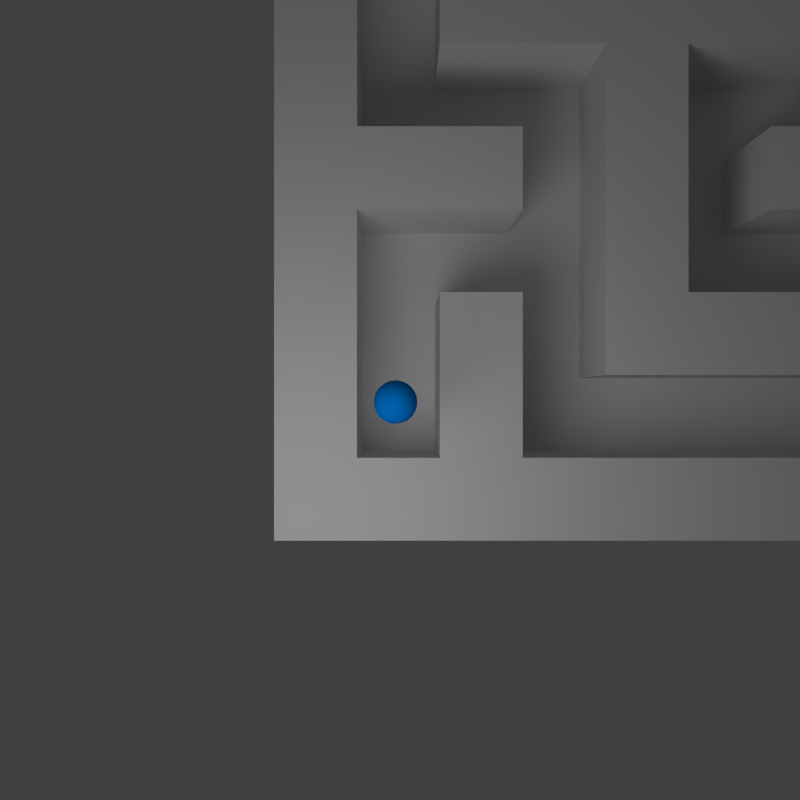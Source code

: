# Source: noobMaze.blend  (saved by Blender 2.61.0; exported with 4.5.12 LTS)
import bpy
from mathutils import Matrix  # noqa: F401  (used for matrix-valued properties, if any)

bpy.ops.wm.read_factory_settings(use_empty=True)
scene = bpy.context.scene
scene.name = 'Scene'

# ---- collections
col_collection_1 = bpy.data.collections.new('Collection 1'); scene.collection.children.link(col_collection_1)

# ---- materials (node trees are filled in below, after node groups)
mat_material_001 = bpy.data.materials.new('Material.001')
mat_material_001.alpha_threshold = 0.0
mat_material_001.use_transparent_shadow = False
mat_material_001.diffuse_color = (0.0, 0.2328, 0.8, 1.0)
mat_material_001.roughness = 0.5
mat_material_001.line_color = (0.0, 0.0, 0.0, 1.0)

# ---- material node trees

# ---- world
world_world = bpy.data.worlds.new('World'); scene.world = world_world
world_world.color = (0.05088, 0.05088, 0.05088)
world_world.use_sun_shadow = False
world_world.sun_shadow_jitter_overblur = 0.0
world_world.cycles.sampling_method = 'MANUAL'
world_world.cycles.sample_map_resolution = 256

# ---- cameras
cam_camera_001 = bpy.data.cameras.new('Camera.001')
cam_camera_001.clip_end = 100.0
cam_camera_001.lens = 35.0
cam_camera_001.sensor_width = 32.0
cam_camera_001.sensor_height = 18.0
cam_camera_001.ortho_scale = 13.64
cam_camera_001.dof.focus_distance = 0.0
cam_camera_001.dof.aperture_fstop = 128.0

# ---- lights
light_lamp_001 = bpy.data.lights.new('Lamp.001', 'POINT')
light_lamp_001.transmission_factor = 0.0
light_lamp_001.cutoff_distance = 30.0
light_lamp_001.energy = 100.0
light_lamp_001.shadow_buffer_clip_start = 1.001
light_lamp_001.shadow_soft_size = 1.0
light_lamp_001.shadow_maximum_resolution = 0.006
light_lamp_001.use_absolute_resolution = True
light_lamp_001.cycles.use_multiple_importance_sampling = False
light_lamp = bpy.data.lights.new('Lamp', 'POINT')
light_lamp.transmission_factor = 0.0
light_lamp.cutoff_distance = 30.0
light_lamp.energy = 100.0
light_lamp.shadow_buffer_clip_start = 1.001
light_lamp.shadow_soft_size = 1.0
light_lamp.shadow_maximum_resolution = 0.006
light_lamp.use_absolute_resolution = True
light_lamp.cycles.use_multiple_importance_sampling = False

# ---- meshes
me_plane = bpy.data.meshes.new('Plane')
me_plane.from_pydata([(1.0, 1.0, -0.1542), (1.0, -1.0, -0.1542), (-1.0, -1.0, -0.1542), (-1.0, 1.0, -0.1542), (0.8182, -1.0, -0.1542), (0.6364, -1.0, -0.1542), (0.4545, -1.0, -0.1542), (0.2727, -1.0, -0.1542), (0.09091, -1.0, -0.1542), (-0.09091, -1.0, -0.1542), (-0.2727, -1.0, -0.1542), (-0.4545, -1.0, -0.1542), (-0.6364, -1.0, -0.1542), (-0.8182, -1.0, -0.1542), (1.0, 0.8182, -0.1542), (1.0, 0.6364, -0.1542), (1.0, 0.4545, -0.1542), (1.0, 0.2727, -0.1542), (1.0, 0.09091, -0.1542), (1.0, -0.09091, -0.1542), (1.0, -0.2727, -0.1542), (1.0, -0.4545, -0.1542), (1.0, -0.6364, -0.1542), (1.0, -0.8182, -0.1542), (0.8182, 1.0, -0.1542), (0.6364, 1.0, -0.1542), (0.4545, 1.0, -0.1542), (0.2727, 1.0, -0.1542), (0.09091, 1.0, -0.1542), (-0.09091, 1.0, -0.1542), (-0.2727, 1.0, -0.1542), (-0.4545, 1.0, -0.1542), (-0.6364, 1.0, -0.1542), (-0.8182, 1.0, -0.1542), (-1.0, -0.8182, -0.1542), (-1.0, -0.6364, -0.1542), (-1.0, -0.4545, -0.1542), (-1.0, -0.2727, -0.1542), (-1.0, -0.09091, -0.1542), (-1.0, 0.09091, -0.1542), (-1.0, 0.2727, -0.1542), (-1.0, 0.4545, -0.1542), (-1.0, 0.6364, -0.1542), (-1.0, 0.8182, -0.1542), (0.8182, 0.8182, 0.0), (0.6364, 0.8182, 0.0), (0.4545, 0.8182, 0.0), (0.2727, 0.8182, 0.0), (0.09091, 0.8182, 0.0), (-0.09091, 0.8182, 0.0), (-0.2727, 0.8182, 0.0), (-0.4545, 0.8182, 0.0), (-0.6364, 0.8182, 0.0), (-0.8182, 0.8182, 0.0), (0.8182, 0.6364, 0.0), (0.6364, 0.6364, 0.0), (0.4545, 0.6364, 0.0), (0.2727, 0.6364, 0.0), (0.09091, 0.6364, 0.0), (-0.09091, 0.6364, 0.0), (-0.2727, 0.6364, 0.0), (-0.4545, 0.6364, 0.0), (-0.6364, 0.6364, 0.0), (-0.8182, 0.6364, 0.0), (0.8182, 0.4545, 0.0), (0.6364, 0.4545, 0.0), (0.4545, 0.4545, 0.0), (0.2727, 0.4545, 0.0), (0.09091, 0.4545, 0.0), (-0.09091, 0.4545, 0.0), (-0.2727, 0.4545, 0.0), (-0.4545, 0.4545, 0.0), (-0.6364, 0.4545, 0.0), (-0.8182, 0.4545, 0.0), (0.8182, 0.2727, 0.0), (0.6364, 0.2727, 0.0), (0.4545, 0.2727, 0.0), (0.2727, 0.2727, 0.0), (0.09091, 0.2727, 0.0), (-0.09091, 0.2727, 0.0), (-0.2727, 0.2727, 0.0), (-0.4545, 0.2727, 0.0), (-0.6364, 0.2727, 0.0), (-0.8182, 0.2727, 0.0), (0.8182, 0.09091, 0.0), (0.6364, 0.09091, 0.0), (0.4545, 0.09091, 0.0), (0.2727, 0.09091, 0.0), (0.09091, 0.09091, 0.0), (-0.09091, 0.09091, 0.0), (-0.2727, 0.09091, 0.0), (-0.4545, 0.09091, 0.0), (-0.6364, 0.09091, 0.0), (-0.8182, 0.09091, 0.0), (0.8182, -0.09091, 0.0), (0.6364, -0.09091, 0.0), (0.4545, -0.09091, 0.0), (0.2727, -0.09091, 0.0), (0.09091, -0.09091, 0.0), (-0.09091, -0.09091, 0.0), (-0.2727, -0.09091, 0.0), (-0.4545, -0.09091, 0.0), (-0.6364, -0.09091, 0.0), (-0.8182, -0.09091, 0.0), (0.8182, -0.2727, 0.0), (0.6364, -0.2727, 0.0), (0.4545, -0.2727, 0.0), (0.2727, -0.2727, 0.0), (0.09091, -0.2727, 0.0), (-0.09091, -0.2727, 0.0), (-0.2727, -0.2727, 0.0), (-0.4545, -0.2727, 0.0), (-0.6364, -0.2727, 0.0), (-0.8182, -0.2727, 0.0), (0.8182, -0.4545, 0.0), (0.6364, -0.4545, 0.0), (0.4545, -0.4545, 0.0), (0.2727, -0.4545, 0.0), (0.09091, -0.4545, 0.0), (-0.09091, -0.4545, 0.0), (-0.2727, -0.4545, 0.0), (-0.4545, -0.4545, 0.0), (-0.6364, -0.4545, 0.0), (-0.8182, -0.4545, 0.0), (0.8182, -0.6364, 0.0), (0.6364, -0.6364, 0.0), (0.4545, -0.6364, 0.0), (0.2727, -0.6364, 0.0), (0.09091, -0.6364, 0.0), (-0.09091, -0.6364, 0.0), (-0.2727, -0.6364, 0.0), (-0.4545, -0.6364, 0.0), (-0.6364, -0.6364, 0.0), (-0.8182, -0.6364, 0.0), (0.8182, -0.8182, 0.0), (0.6364, -0.8182, 0.0), (0.4545, -0.8182, 0.0), (0.2727, -0.8182, 0.0), (0.09091, -0.8182, 0.0), (-0.09091, -0.8182, 0.0), (-0.2727, -0.8182, 0.0), (-0.4545, -0.8182, 0.0), (-0.6364, -0.8182, 0.0), (-0.8182, -0.8182, 0.0), (0.9091, -1.0, -0.1542), (0.7273, -1.0, -0.1542), (0.5455, -1.0, -0.1542), (0.3636, -1.0, -0.1542), (0.1818, -1.0, -0.1542), (-1.49e-07, -1.0, -0.1542), (-0.1818, -1.0, -0.1542), (-0.3636, -1.0, -0.1542), (-0.5455, -1.0, -0.1542), (-0.7273, -1.0, -0.1542), (-0.9091, -1.0, -0.1542), (1.0, 0.9091, -0.1542), (1.0, 0.7273, -0.1542), (1.0, 0.5455, -0.1542), (1.0, 0.3636, -0.1542), (1.0, 0.1818, -0.1542), (1.0, -4.47e-08, -0.1542), (1.0, -0.1818, -0.1542), (1.0, -0.3636, -0.1542), (1.0, -0.5455, -0.1542), (1.0, -0.7273, -0.1542), (1.0, -0.9091, -0.1542), (0.9091, 1.0, -0.1542), (0.7273, 1.0, -0.1542), (0.5455, 1.0, -0.1542), (0.3636, 1.0, -0.1542), (0.1818, 1.0, -0.1542), (1.192e-07, 1.0, -0.1542), (-0.1818, 1.0, -0.1542), (-0.3636, 1.0, -0.1542), (-0.5455, 1.0, -0.1542), (-0.7273, 1.0, -0.1542), (-0.9091, 1.0, -0.1542), (-1.0, -0.9091, -0.1542), (-1.0, -0.7273, -0.1542), (-1.0, -0.5455, -0.1542), (-1.0, -0.3636, -0.1542), (-1.0, -0.1818, -0.1542), (-1.0, 3.129e-07, -0.1542), (-1.0, 0.1818, -0.1542), (-1.0, 0.3636, -0.1542), (-1.0, 0.5455, -0.1542), (-1.0, 0.7273, -0.1542), (-1.0, 0.9091, -0.1542), (-0.9091, 0.8182, 0.0), (-0.8182, 0.9091, 0.0), (-0.7273, 0.8182, 0.0), (-0.6364, 0.9091, 0.0), (-0.5455, 0.8182, 0.0), (-0.4545, 0.9091, 0.0), (-0.3636, 0.8182, 0.0), (-0.2727, 0.9091, 0.0), (-0.1818, 0.8182, 0.0), (-0.09091, 0.9091, 0.0), (7.451e-08, 0.8182, 0.0), (0.09091, 0.9091, 0.0), (0.1818, 0.8182, 0.0), (0.2727, 0.9091, 0.0), (0.3636, 0.8182, 0.0), (0.4545, 0.9091, 0.0), (0.5455, 0.8182, 0.0), (0.6364, 0.9091, 0.0), (0.7273, 0.8182, 0.0), (0.8182, 0.9091, 0.0), (0.9091, 0.8182, 0.0), (-0.9091, 0.6364, 0.0), (-0.8182, 0.7273, 0.0), (-0.7273, 0.6364, 0.0), (-0.6364, 0.7273, 0.0), (-0.5455, 0.6364, 0.0), (-0.4545, 0.7273, 0.0), (-0.3636, 0.6364, 0.0), (-0.2727, 0.7273, 0.0), (-0.1818, 0.6364, 0.0), (-0.09091, 0.7273, 0.0), (1.192e-07, 0.6364, 0.0), (0.09091, 0.7273, 0.0), (0.1818, 0.6364, 0.0), (0.2727, 0.7273, 0.0), (0.3636, 0.6364, 0.0), (0.4545, 0.7273, 0.0), (0.5455, 0.6364, 0.0), (0.6364, 0.7273, 0.0), (0.7273, 0.6364, 0.0), (0.8182, 0.7273, 0.0), (0.9091, 0.6364, 0.0), (-0.9091, 0.4545, 0.0), (-0.8182, 0.5455, 0.0), (-0.7273, 0.4545, 0.0), (-0.6364, 0.5455, 0.0), (-0.5455, 0.4545, 0.0), (-0.4545, 0.5455, 0.0), (-0.3636, 0.4545, 0.0), (-0.2727, 0.5455, 0.0), (-0.1818, 0.4545, 0.0), (-0.09091, 0.5455, 0.0), (7.451e-08, 0.4545, 0.0), (0.09091, 0.5455, 0.0), (0.1818, 0.4545, 0.0), (0.2727, 0.5455, 0.0), (0.3636, 0.4545, 0.0), (0.4545, 0.5455, 0.0), (0.5455, 0.4545, 0.0), (0.6364, 0.5455, 0.0), (0.7273, 0.4545, 0.0), (0.8182, 0.5455, 0.0), (0.9091, 0.4545, 0.0), (-0.9091, 0.2727, 0.0), (-0.8182, 0.3636, 0.0), (-0.7273, 0.2727, 0.0), (-0.6364, 0.3636, 0.0), (-0.5455, 0.2727, 0.0), (-0.4545, 0.3636, 0.0), (-0.3636, 0.2727, 0.0), (-0.2727, 0.3636, 0.0), (-0.1818, 0.2727, 0.0), (-0.09091, 0.3636, 0.0), (7.451e-08, 0.2727, 0.0), (0.09091, 0.3636, 0.0), (0.1818, 0.2727, 0.0), (0.2727, 0.3636, 0.0), (0.3636, 0.2727, 0.0), (0.4545, 0.3636, 0.0), (0.5455, 0.2727, 0.0), (0.6364, 0.3636, 0.0), (0.7273, 0.2727, 0.0), (0.8182, 0.3636, 0.0), (0.9091, 0.2727, 0.0), (-0.9091, 0.09091, 0.0), (-0.8182, 0.1818, 0.0), (-0.7273, 0.09091, 0.0), (-0.6364, 0.1818, 0.0), (-0.5455, 0.09091, 0.0), (-0.4545, 0.1818, 0.0), (-0.3636, 0.09091, 0.0), (-0.2727, 0.1818, 0.0), (-0.1818, 0.09091, 0.0), (-0.09091, 0.1818, 0.0), (-2.98e-08, 0.09091, 0.0), (0.09091, 0.1818, 0.0), (0.1818, 0.09091, 0.0), (0.2727, 0.1818, 0.0), (0.3636, 0.09091, 0.0), (0.4545, 0.1818, 0.0), (0.5455, 0.09091, 0.0), (0.6364, 0.1818, 0.0), (0.7273, 0.09091, 0.0), (0.8182, 0.1818, 0.0), (0.9091, 0.09091, 0.0), (-0.9091, -0.09091, 0.0), (-0.8182, 2.794e-07, 0.0), (-0.7273, -0.09091, 0.0), (-0.6364, 2.496e-07, 0.0), (-0.5455, -0.09091, 0.0), (-0.4545, 2.161e-07, 0.0), (-0.3636, -0.09091, 0.0), (-0.2727, 1.825e-07, 0.0), (-0.1818, -0.09091, 0.0), (-0.09091, 1.49e-07, 0.0), (-2.98e-08, -0.09091, 0.0), (0.09091, 1.155e-07, 0.0), (0.1818, -0.09091, 0.0), (0.2727, 8.568e-08, 0.0), (0.3636, -0.09091, 0.0), (0.4545, 5.215e-08, 0.0), (0.5455, -0.09091, 0.0), (0.6364, 1.863e-08, 0.0), (0.7273, -0.09091, 0.0), (0.8182, -1.49e-08, 0.0), (0.9091, -0.09091, 0.0), (-0.9091, -0.2727, 0.0), (-0.8182, -0.1818, 0.0), (-0.7273, -0.2727, 0.0), (-0.6364, -0.1818, 0.0), (-0.5455, -0.2727, 0.0), (-0.4545, -0.1818, 0.0), (-0.3636, -0.2727, 0.0), (-0.2727, -0.1818, 0.0), (-0.1818, -0.2727, 0.0), (-0.09091, -0.1818, 0.0), (-4.47e-08, -0.2727, 0.0), (0.09091, -0.1818, 0.0), (0.1818, -0.2727, 0.0), (0.2727, -0.1818, 0.0), (0.3636, -0.2727, 0.0), (0.4545, -0.1818, 0.0), (0.5455, -0.2727, 0.0), (0.6364, -0.1818, 0.0), (0.7273, -0.2727, 0.0), (0.8182, -0.1818, 0.0), (0.9091, -0.2727, 0.0), (-0.9091, -0.4545, 0.0), (-0.8182, -0.3636, 0.0), (-0.7273, -0.4545, 0.0), (-0.6364, -0.3636, 0.0), (-0.5455, -0.4545, 0.0), (-0.4545, -0.3636, 0.0), (-0.3636, -0.4545, 0.0), (-0.2727, -0.3636, 0.0), (-0.1818, -0.4545, 0.0), (-0.09091, -0.3636, 0.0), (-8.941e-08, -0.4545, 0.0), (0.09091, -0.3636, 0.0), (0.1818, -0.4545, 0.0), (0.2727, -0.3636, 0.0), (0.3636, -0.4545, 0.0), (0.4545, -0.3636, 0.0), (0.5455, -0.4545, 0.0), (0.6364, -0.3636, 0.0), (0.7273, -0.4545, 0.0), (0.8182, -0.3636, 0.0), (0.9091, -0.4545, 0.0), (-0.9091, -0.6364, 0.0), (-0.8182, -0.5455, 0.0), (-0.7273, -0.6364, 0.0), (-0.6364, -0.5455, 0.0), (-0.5455, -0.6364, 0.0), (-0.4545, -0.5455, 0.0), (-0.3636, -0.6364, 0.0), (-0.2727, -0.5455, 0.0), (-0.1818, -0.6364, 0.0), (-0.09091, -0.5455, 0.0), (-8.941e-08, -0.6364, 0.0), (0.09091, -0.5455, 0.0), (0.1818, -0.6364, 0.0), (0.2727, -0.5455, 0.0), (0.3636, -0.6364, 0.0), (0.4545, -0.5455, 0.0), (0.5455, -0.6364, 0.0), (0.6364, -0.5455, 0.0), (0.7273, -0.6364, 0.0), (0.8182, -0.5455, 0.0), (0.9091, -0.6364, 0.0), (-0.9091, -0.8182, 0.0), (-0.8182, -0.7273, 0.0), (-0.7273, -0.8182, 0.0), (-0.6364, -0.7273, 0.0), (-0.5455, -0.8182, 0.0), (-0.4545, -0.7273, 0.0), (-0.3636, -0.8182, 0.0), (-0.2727, -0.7273, 0.0), (-0.1818, -0.8182, 0.0), (-0.09091, -0.7273, 0.0), (-8.941e-08, -0.8182, 0.0), (0.09091, -0.7273, 0.0), (0.1818, -0.8182, 0.0), (0.2727, -0.7273, 0.0), (0.3636, -0.8182, 0.0), (0.4545, -0.7273, 0.0), (0.5455, -0.8182, 0.0), (0.6364, -0.7273, 0.0), (0.7273, -0.8182, 0.0), (0.8182, -0.7273, 0.0), (0.9091, -0.8182, 0.0), (-0.8182, -0.9091, 0.0), (-0.6364, -0.9091, 0.0), (-0.4545, -0.9091, 0.0), (-0.2727, -0.9091, 0.0), (-0.09091, -0.9091, 0.0), (0.09091, -0.9091, 0.0), (0.2727, -0.9091, 0.0), (0.4545, -0.9091, 0.0), (0.6364, -0.9091, 0.0), (0.8182, -0.9091, 0.0), (-0.9091, 0.9091, 0.0), (-0.7273, 0.9091, 0.0), (-0.5455, 0.9091, 0.0), (-0.3636, 0.9091, 0.0), (-0.1818, 0.9091, 0.0), (9.686e-08, 0.9091, 0.0), (0.1818, 0.9091, 0.0), (0.3636, 0.9091, 0.0), (0.5455, 0.9091, 0.0), (0.7273, 0.9091, 0.0), (0.9091, 0.9091, 0.0), (-0.9091, 0.7273, 0.0), (-0.7273, 0.7273, 0.0), (-0.5455, 0.7273, 0.0), (-0.3636, 0.7273, 0.0), (-0.1818, 0.7273, 0.0), (9.686e-08, 0.7273, 0.0), (0.1818, 0.7273, 0.0), (0.3636, 0.7273, 0.0), (0.5455, 0.7273, 0.0), (0.7273, 0.7273, 0.0), (0.9091, 0.7273, 0.0), (-0.9091, 0.5455, 0.0), (-0.7273, 0.5455, 0.0), (-0.5455, 0.5455, 0.0), (-0.3636, 0.5455, 0.0), (-0.1818, 0.5455, 0.0), (9.686e-08, 0.5455, 0.0), (0.1818, 0.5455, 0.0), (0.3636, 0.5455, 0.0), (0.5455, 0.5455, 0.0), (0.7273, 0.5455, 0.0), (0.9091, 0.5455, 0.0), (-0.9091, 0.3636, 0.0), (-0.7273, 0.3636, 0.0), (-0.5455, 0.3636, 0.0), (-0.3636, 0.3636, 0.0), (-0.1818, 0.3636, 0.0), (7.451e-08, 0.3636, 0.0), (0.1818, 0.3636, 0.0), (0.3636, 0.3636, 0.0), (0.5455, 0.3636, 0.0), (0.9091, 0.3636, 0.0), (-0.9091, 0.1818, 0.0), (-0.7273, 0.1818, 0.0), (-0.5455, 0.1818, 0.0), (-0.3636, 0.1818, 0.0), (-0.1818, 0.1818, 0.0), (2.235e-08, 0.1818, 0.0), (0.1818, 0.1818, 0.0), (0.3636, 0.1818, 0.0), (0.5455, 0.1818, 0.0), (0.7273, 0.1818, 0.0), (0.9091, 0.1818, 0.0), (-0.9091, 2.962e-07, 0.0), (-0.7273, 2.645e-07, 0.0), (-0.5455, 2.328e-07, 0.0), (-0.3636, 1.993e-07, 0.0), (-0.1818, 1.658e-07, 0.0), (-2.98e-08, 1.322e-07, 0.0), (0.1818, 1.006e-07, 0.0), (0.3636, 6.892e-08, 0.0), (0.5455, 3.539e-08, 0.0), (0.7273, 1.863e-09, 0.0), (0.9091, -2.98e-08, 0.0), (-0.9091, -0.1818, 0.0), (-0.7273, -0.1818, 0.0), (-0.5455, -0.1818, 0.0), (-0.3636, -0.1818, 0.0), (-0.1818, -0.1818, 0.0), (-3.725e-08, -0.1818, 0.0), (0.1818, -0.1818, 0.0), (0.5455, -0.1818, 0.0), (0.7273, -0.1818, 0.0), (0.9091, -0.1818, 0.0), (-0.9091, -0.3636, 0.0), (-0.7273, -0.3636, 0.0), (-0.5455, -0.3636, 0.0), (-0.3636, -0.3636, 0.0), (-0.1818, -0.3636, 0.0), (-6.706e-08, -0.3636, 0.0), (0.1818, -0.3636, 0.0), (0.3636, -0.3636, 0.0), (0.5455, -0.3636, 0.0), (0.7273, -0.3636, 0.0), (0.9091, -0.3636, 0.0), (-0.9091, -0.5455, 0.0), (-0.7273, -0.5455, 0.0), (-0.5455, -0.5455, 0.0), (-0.3636, -0.5455, 0.0), (-0.1818, -0.5455, 0.0), (-8.941e-08, -0.5455, 0.0), (0.1818, -0.5455, 0.0), (0.3636, -0.5455, 0.0), (0.5455, -0.5455, 0.0), (0.7273, -0.5455, 0.0), (0.9091, -0.5455, 0.0), (-0.9091, -0.7273, 0.0), (-0.7273, -0.7273, 0.0), (-0.5455, -0.7273, 0.0), (-0.3636, -0.7273, 0.0), (-0.1818, -0.7273, 0.0), (-8.941e-08, -0.7273, 0.0), (0.1818, -0.7273, 0.0), (0.3636, -0.7273, 0.0), (0.5455, -0.7273, 0.0), (0.7273, -0.7273, 0.0), (0.9091, -0.7273, 0.0), (-0.9091, -0.9091, 0.0), (-0.7273, -0.9091, 0.0), (-0.5455, -0.9091, 0.0), (-0.3636, -0.9091, 0.0), (-0.1818, -0.9091, 0.0), (-1.192e-07, -0.9091, 0.0), (0.1818, -0.9091, 0.0), (0.3636, -0.9091, 0.0), (0.5455, -0.9091, 0.0), (0.7273, -0.9091, 0.0), (0.9091, -0.9091, 0.0), (0.9091, -0.8182, 0.1406), (0.9091, -0.9091, 0.1406), (0.8182, -0.9091, 0.1406), (0.7273, -0.9091, 0.1406), (0.6364, -0.9091, 0.1406), (0.5455, -0.9091, 0.1406), (0.4545, -0.9091, 0.1406), (0.3636, -0.9091, 0.1406), (0.2727, -0.9091, 0.1406), (0.1818, -0.9091, 0.1406), (0.09091, -0.9091, 0.1406), (-1.192e-07, -0.9091, 0.1406), (-0.09091, -0.9091, 0.1406), (-0.1818, -0.8182, 0.1406), (-0.1818, -0.9091, 0.1406), (-0.2727, -0.9091, 0.1406), (-0.3636, -0.9091, 0.1406), (-0.4545, -0.9091, 0.1406), (-0.5455, -0.9091, 0.1406), (-0.6364, -0.9091, 0.1406), (-0.7273, -0.9091, 0.1406), (-0.7273, -0.8182, 0.1406), (-0.8182, -0.9091, 0.1406), (-0.9091, -0.9091, 0.1406), (-0.9091, -0.8182, 0.1406), (0.9091, -0.7273, 0.1406), (0.9091, -0.6364, 0.1406), (0.7273, -0.8182, 0.1406), (0.7273, -0.7273, 0.1406), (0.7273, -0.6364, 0.1406), (0.6364, -0.7273, 0.1406), (0.5455, -0.7273, 0.1406), (0.4545, -0.7273, 0.1406), (0.3636, -0.7273, 0.1406), (0.2727, -0.7273, 0.1406), (0.1818, -0.7273, 0.1406), (0.09091, -0.7273, 0.1406), (-8.941e-08, -0.8182, 0.1406), (-8.941e-08, -0.7273, 0.1406), (-8.941e-08, -0.6364, 0.1406), (-0.1818, -0.7273, 0.1406), (-0.1818, -0.6364, 0.1406), (-0.2727, -0.7273, 0.1406), (-0.3636, -0.7273, 0.1406), (-0.4545, -0.7273, 0.1406), (-0.5455, -0.7273, 0.1406), (-0.5455, -0.6364, 0.1406), (-0.7273, -0.7273, 0.1406), (-0.8182, -0.7273, 0.1406), (-0.9091, -0.7273, 0.1406), (-0.9091, -0.6364, 0.1406), (0.9091, -0.5455, 0.1406), (0.9091, -0.4545, 0.1406), (0.7273, -0.4545, 0.1406), (0.7273, -0.5455, 0.1406), (0.6364, -0.5455, 0.1406), (0.5455, -0.5455, 0.1406), (0.4545, -0.5455, 0.1406), (0.3636, -0.5455, 0.1406), (0.2727, -0.5455, 0.1406), (0.1818, -0.6364, 0.1406), (0.1818, -0.5455, 0.1406), (0.1818, -0.4545, 0.1406), (-8.941e-08, -0.5455, 0.1406), (0.09091, -0.5455, 0.1406), (-0.09091, -0.5455, 0.1406), (-0.1818, -0.5455, 0.1406), (-0.1818, -0.4545, 0.1406), (-0.2727, -0.5455, 0.1406), (-0.3636, -0.5455, 0.1406), (-0.4545, -0.5455, 0.1406), (-0.5455, -0.5455, 0.1406), (-0.5455, -0.4545, 0.1406), (-0.7273, -0.6364, 0.1406), (-0.7273, -0.5455, 0.1406), (-0.8182, -0.5455, 0.1406), (-0.9091, -0.5455, 0.1406), (-0.9091, -0.4545, 0.1406), (0.9091, -0.3636, 0.1406), (0.9091, -0.2727, 0.1406), (0.7273, -0.3636, 0.1406), (0.7273, -0.2727, 0.1406), (0.5455, -0.3636, 0.1406), (0.5455, -0.2727, 0.1406), (0.4545, -0.3636, 0.1406), (0.3636, -0.3636, 0.1406), (0.3636, -0.4545, 0.1406), (0.3636, -0.2727, 0.1406), (0.1818, -0.3636, 0.1406), (0.2727, -0.3636, 0.1406), (0.1818, -0.2727, 0.1406), (-6.706e-08, -0.3636, 0.1406), (-8.941e-08, -0.4545, 0.1406), (-4.47e-08, -0.2727, 0.1406), (-0.1818, -0.3636, 0.1406), (-0.1818, -0.2727, 0.1406), (-0.3636, -0.3636, 0.1406), (-0.3636, -0.4545, 0.1406), (-0.3636, -0.2727, 0.1406), (-0.5455, -0.3636, 0.1406), (-0.4545, -0.3636, 0.1406), (-0.6364, -0.3636, 0.1406), (-0.7273, -0.3636, 0.1406), (-0.8182, -0.3636, 0.1406), (-0.9091, -0.3636, 0.1406), (-0.9091, -0.2727, 0.1406), (0.9091, -0.1818, 0.1406), (0.9091, -0.09091, 0.1406), (0.7273, -0.1818, 0.1406), (0.7273, -0.09091, 0.1406), (0.5455, -0.1818, 0.1406), (0.6364, -0.1818, 0.1406), (0.1818, -0.1818, 0.1406), (0.1818, -0.09091, 0.1406), (0.09091, -0.1818, 0.1406), (-3.725e-08, -0.1818, 0.1406), (-2.98e-08, -0.09091, 0.1406), (-0.1818, -0.1818, 0.1406), (-0.1818, -0.09091, 0.1406), (-0.3636, -0.1818, 0.1406), (-0.3636, -0.09091, 0.1406), (-0.5455, -0.1818, 0.1406), (-0.5455, -0.2727, 0.1406), (-0.5455, -0.09091, 0.1406), (-0.7273, -0.1818, 0.1406), (-0.6364, -0.1818, 0.1406), (-0.8182, -0.1818, 0.1406), (-0.9091, -0.1818, 0.1406), (-0.9091, -0.09091, 0.1406), (0.9091, -2.98e-08, 0.1406), (0.9091, 0.09091, 0.1406), (0.7273, 0.09091, 0.1406), (0.7273, 1.863e-09, 0.1406), (0.6364, 1.863e-08, 0.1406), (0.5455, 3.539e-08, 0.1406), (0.4545, 5.215e-08, 0.1406), (0.3636, 6.892e-08, 0.1406), (0.3636, -0.09091, 0.1406), (0.1818, 1.006e-07, 0.1406), (0.2727, 8.568e-08, 0.1406), (-2.98e-08, 1.322e-07, 0.1406), (-2.98e-08, 0.09091, 0.1406), (-0.1818, 1.658e-07, 0.1406), (-0.09091, 1.49e-07, 0.1406), (-0.2727, 1.825e-07, 0.1406), (-0.3636, 1.993e-07, 0.1406), (-0.4545, 2.161e-07, 0.1406), (-0.5455, 2.328e-07, 0.1406), (-0.6364, 2.496e-07, 0.1406), (-0.7273, -0.09091, 0.1406), (-0.7273, 2.645e-07, 0.1406), (-0.9091, 2.962e-07, 0.1406), (-0.9091, 0.09091, 0.1406), (0.9091, 0.1818, 0.1406), (0.9091, 0.2727, 0.1406), (0.7273, 0.1818, 0.1406), (0.7273, 0.2727, 0.1406), (0.6364, 0.1818, 0.1406), (0.5455, 0.1818, 0.1406), (0.4545, 0.1818, 0.1406), (0.3636, 0.1818, 0.1406), (0.2727, 0.1818, 0.1406), (0.1818, 0.09091, 0.1406), (0.1818, 0.1818, 0.1406), (0.09091, 0.1818, 0.1406), (2.235e-08, 0.1818, 0.1406), (-0.09091, 0.1818, 0.1406), (-0.1818, 0.09091, 0.1406), (-0.1818, 0.1818, 0.1406), (-0.1818, 0.2727, 0.1406), (-0.3636, 0.2727, 0.1406), (-0.3636, 0.1818, 0.1406), (-0.4545, 0.1818, 0.1406), (-0.5455, 0.1818, 0.1406), (-0.6364, 0.1818, 0.1406), (-0.7273, 0.09091, 0.1406), (-0.7273, 0.1818, 0.1406), (-0.7273, 0.2727, 0.1406), (-0.9091, 0.1818, 0.1406), (-0.9091, 0.2727, 0.1406), (0.9091, 0.3636, 0.1406), (0.9091, 0.4545, 0.1406), (0.6364, 0.3636, 0.1406), (0.5455, 0.3636, 0.1406), (0.4545, 0.3636, 0.1406), (0.3636, 0.3636, 0.1406), (0.3636, 0.4545, 0.1406), (0.2727, 0.3636, 0.1406), (0.1818, 0.3636, 0.1406), (0.09091, 0.3636, 0.1406), (7.451e-08, 0.2727, 0.1406), (7.451e-08, 0.3636, 0.1406), (-0.1818, 0.3636, 0.1406), (-0.1818, 0.4545, 0.1406), (-0.2727, 0.3636, 0.1406), (-0.3636, 0.3636, 0.1406), (-0.4545, 0.3636, 0.1406), (-0.5455, 0.2727, 0.1406), (-0.5455, 0.3636, 0.1406), (-0.5455, 0.4545, 0.1406), (-0.7273, 0.3636, 0.1406), (-0.7273, 0.4545, 0.1406), (-0.9091, 0.3636, 0.1406), (-0.9091, 0.4545, 0.1406), (0.9091, 0.5455, 0.1406), (0.9091, 0.6364, 0.1406), (0.7273, 0.4545, 0.1406), (0.7273, 0.5455, 0.1406), (0.6364, 0.5455, 0.1406), (0.5455, 0.4545, 0.1406), (0.5455, 0.5455, 0.1406), (0.3636, 0.6364, 0.1406), (0.3636, 0.5455, 0.1406), (0.2727, 0.5455, 0.1406), (0.1818, 0.4545, 0.1406), (0.1818, 0.5455, 0.1406), (7.451e-08, 0.4545, 0.1406), (9.686e-08, 0.5455, 0.1406), (0.09091, 0.5455, 0.1406), (-0.09091, 0.5455, 0.1406), (-0.1818, 0.5455, 0.1406), (-0.2727, 0.5455, 0.1406), (-0.3636, 0.5455, 0.1406), (-0.4545, 0.5455, 0.1406), (-0.5455, 0.5455, 0.1406), (-0.7273, 0.5455, 0.1406), (-0.7273, 0.6364, 0.1406), (-0.9091, 0.5455, 0.1406), (-0.9091, 0.6364, 0.1406), (0.9091, 0.7273, 0.1406), (0.8182, 0.7273, 0.1406), (0.7273, 0.6364, 0.1406), (0.7273, 0.7273, 0.1406), (0.7273, 0.8182, 0.1406), (0.5455, 0.8182, 0.1406), (0.5455, 0.7273, 0.1406), (0.4545, 0.7273, 0.1406), (0.3636, 0.7273, 0.1406), (0.3636, 0.8182, 0.1406), (0.1818, 0.8182, 0.1406), (0.1818, 0.7273, 0.1406), (0.09091, 0.7273, 0.1406), (1.192e-07, 0.6364, 0.1406), (9.686e-08, 0.7273, 0.1406), (7.451e-08, 0.8182, 0.1406), (-0.1818, 0.7273, 0.1406), (-0.1818, 0.8182, 0.1406), (-0.2727, 0.7273, 0.1406), (-0.3636, 0.6364, 0.1406), (-0.3636, 0.7273, 0.1406), (-0.3636, 0.8182, 0.1406), (-0.5455, 0.8182, 0.1406), (-0.5455, 0.7273, 0.1406), (-0.6364, 0.7273, 0.1406), (-0.7273, 0.7273, 0.1406), (-0.7273, 0.8182, 0.1406), (-0.9091, 0.7273, 0.1406), (-0.9091, 0.8182, 0.1406), (0.9091, 0.8182, 0.1406), (0.9091, 0.9091, 0.1406), (0.8182, 0.9091, 0.1406), (0.7273, 0.9091, 0.1406), (0.6364, 0.9091, 0.1406), (0.5455, 0.9091, 0.1406), (0.4545, 0.9091, 0.1406), (0.3636, 0.9091, 0.1406), (0.2727, 0.9091, 0.1406), (0.1818, 0.9091, 0.1406), (9.686e-08, 0.9091, 0.1406), (0.09091, 0.9091, 0.1406), (-0.09091, 0.9091, 0.1406), (-0.1818, 0.9091, 0.1406), (-0.3636, 0.9091, 0.1406), (-0.2727, 0.9091, 0.1406), (-0.4545, 0.9091, 0.1406), (-0.5455, 0.9091, 0.1406), (-0.6364, 0.9091, 0.1406), (-0.7273, 0.9091, 0.1406), (-0.8182, 0.9091, 0.1406), (-0.9091, 0.9091, 0.1406), (-0.09091, -0.8182, 0.1406), (-0.8182, -0.8182, 0.1406), (0.8182, -0.7273, 0.1406), (0.8182, -0.8182, 0.1406), (0.8182, -0.6364, 0.1406), (0.6364, -0.8182, 0.1406), (0.5455, -0.8182, 0.1406), (0.4545, -0.8182, 0.1406), (0.3636, -0.8182, 0.1406), (0.2727, -0.8182, 0.1406), (0.1818, -0.8182, 0.1406), (0.09091, -0.8182, 0.1406), (0.09091, -0.6364, 0.1406), (-0.09091, -0.7273, 0.1406), (-0.09091, -0.6364, 0.1406), (-0.2727, -0.8182, 0.1406), (-0.3636, -0.8182, 0.1406), (-0.4545, -0.8182, 0.1406), (-0.5455, -0.8182, 0.1406), (-0.6364, -0.8182, 0.1406), (-0.6364, -0.7273, 0.1406), (-0.6364, -0.6364, 0.1406), (0.8182, -0.5455, 0.1406), (0.8182, -0.4545, 0.1406), (0.6364, -0.6364, 0.1406), (0.5455, -0.6364, 0.1406), (0.4545, -0.6364, 0.1406), (0.3636, -0.6364, 0.1406), (0.2727, -0.6364, 0.1406), (0.09091, -0.4545, 0.1406), (-0.2727, -0.6364, 0.1406), (-0.2727, -0.4545, 0.1406), (-0.3636, -0.6364, 0.1406), (-0.4545, -0.6364, 0.1406), (-0.6364, -0.5455, 0.1406), (-0.6364, -0.4545, 0.1406), (-0.8182, -0.6364, 0.1406), (0.8182, -0.3636, 0.1406), (0.8182, -0.2727, 0.1406), (0.6364, -0.3636, 0.1406), (0.6364, -0.4545, 0.1406), (0.6364, -0.2727, 0.1406), (0.5455, -0.4545, 0.1406), (0.4545, -0.4545, 0.1406), (0.4545, -0.2727, 0.1406), (0.2727, -0.4545, 0.1406), (0.09091, -0.3636, 0.1406), (0.09091, -0.2727, 0.1406), (-0.09091, -0.4545, 0.1406), (-0.09091, -0.3636, 0.1406), (-0.09091, -0.2727, 0.1406), (-0.2727, -0.3636, 0.1406), (-0.2727, -0.2727, 0.1406), (-0.4545, -0.4545, 0.1406), (-0.4545, -0.2727, 0.1406), (-0.7273, -0.4545, 0.1406), (-0.8182, -0.4545, 0.1406), (0.8182, -0.1818, 0.1406), (0.8182, -0.09091, 0.1406), (0.4545, -0.1818, 0.1406), (0.4545, -0.09091, 0.1406), (0.2727, -0.2727, 0.1406), (0.2727, -0.1818, 0.1406), (0.2727, -0.09091, 0.1406), (0.09091, -0.09091, 0.1406), (-0.09091, -0.1818, 0.1406), (-0.09091, -0.09091, 0.1406), (-0.2727, -0.1818, 0.1406), (-0.2727, -0.09091, 0.1406), (-0.4545, -0.1818, 0.1406), (-0.4545, -0.09091, 0.1406), (-0.6364, -0.2727, 0.1406), (-0.6364, -0.09091, 0.1406), (-0.7273, -0.2727, 0.1406), (-0.8182, -0.2727, 0.1406), (0.8182, -1.49e-08, 0.1406), (0.8182, 0.09091, 0.1406), (0.6364, -0.09091, 0.1406), (0.5455, -0.09091, 0.1406), (0.2727, 0.09091, 0.1406), (0.09091, 1.155e-07, 0.1406), (0.09091, 0.09091, 0.1406), (-0.8182, -0.09091, 0.1406), (-0.8182, 2.794e-07, 0.1406), (-0.8182, 0.09091, 0.1406), (0.8182, 0.1818, 0.1406), (0.8182, 0.2727, 0.1406), (0.6364, 0.09091, 0.1406), (0.4545, 0.09091, 0.1406), (0.5455, 0.09091, 0.1406), (0.3636, 0.09091, 0.1406), (0.09091, 0.2727, 0.1406), (-0.09091, 0.09091, 0.1406), (-0.09091, 0.2727, 0.1406), (-0.2727, 0.09091, 0.1406), (-0.2727, 0.1818, 0.1406), (-0.2727, 0.2727, 0.1406), (-0.4545, 0.09091, 0.1406), (-0.3636, 0.09091, 0.1406), (-0.6364, 0.09091, 0.1406), (-0.5455, 0.09091, 0.1406), (-0.6364, 0.2727, 0.1406), (-0.8182, 0.1818, 0.1406), (-0.8182, 0.2727, 0.1406), (0.8182, 0.3636, 0.1406), (0.8182, 0.4545, 0.1406), (0.6364, 0.2727, 0.1406), (0.6364, 0.4545, 0.1406), (0.4545, 0.2727, 0.1406), (0.5455, 0.2727, 0.1406), (0.2727, 0.2727, 0.1406), (0.3636, 0.2727, 0.1406), (0.2727, 0.4545, 0.1406), (0.1818, 0.2727, 0.1406), (-0.4545, 0.2727, 0.1406), (-0.4545, 0.4545, 0.1406), (-0.6364, 0.3636, 0.1406), (-0.6364, 0.4545, 0.1406), (-0.8182, 0.3636, 0.1406), (-0.8182, 0.4545, 0.1406), (0.8182, 0.6364, 0.1406), (0.8182, 0.5455, 0.1406), (0.4545, 0.4545, 0.1406), (0.4545, 0.6364, 0.1406), (0.4545, 0.5455, 0.1406), (0.09091, 0.4545, 0.1406), (-0.09091, 0.4545, 0.1406), (-0.2727, 0.4545, 0.1406), (-0.3636, 0.4545, 0.1406), (-0.6364, 0.5455, 0.1406), (-0.6364, 0.6364, 0.1406), (-0.8182, 0.5455, 0.1406), (-0.8182, 0.6364, 0.1406), (0.8182, 0.8182, 0.1406), (0.6364, 0.8182, 0.1406), (0.6364, 0.7273, 0.1406), (0.6364, 0.6364, 0.1406), (0.5455, 0.6364, 0.1406), (0.4545, 0.8182, 0.1406), (0.2727, 0.8182, 0.1406), (0.2727, 0.7273, 0.1406), (0.2727, 0.6364, 0.1406), (0.1818, 0.6364, 0.1406), (0.09091, 0.6364, 0.1406), (0.09091, 0.8182, 0.1406), (-0.09091, 0.8182, 0.1406), (-0.09091, 0.7273, 0.1406), (-0.09091, 0.6364, 0.1406), (-0.1818, 0.6364, 0.1406), (-0.2727, 0.6364, 0.1406), (-0.2727, 0.8182, 0.1406), (-0.4545, 0.8182, 0.1406), (-0.4545, 0.7273, 0.1406), (-0.4545, 0.6364, 0.1406), (-0.5455, 0.6364, 0.1406), (-0.6364, 0.8182, 0.1406), (-0.8182, 0.8182, 0.1406), (-0.8182, 0.7273, 0.1406), (-1.0, 0.9091, 0.1406), (-1.0, 1.0, 0.1406), (-1.0, 0.8182, 0.1406), (-1.0, 0.6364, 0.1406), (-1.0, 0.7273, 0.1406), (-1.0, 0.4545, 0.1406), (-1.0, 0.5455, 0.1406), (-1.0, 0.2727, 0.1406), (-1.0, 0.3636, 0.1406), (-1.0, 0.09091, 0.1406), (-1.0, 0.1818, 0.1406), (-1.0, 3.129e-07, 0.1406), (-1.0, -0.09091, 0.1406), (-1.0, -0.1818, 0.1406), (-1.0, -0.2727, 0.1406), (-1.0, -0.3636, 0.1406), (-1.0, -0.4545, 0.1406), (-1.0, -0.5455, 0.1406), (-1.0, -0.6364, 0.1406), (-1.0, -0.7273, 0.1406), (-1.0, -0.8182, 0.1406), (-1.0, -0.9091, 0.1406), (-1.0, -1.0, 0.1406), (-0.9091, 1.0, 0.1406), (-0.8182, 1.0, 0.1406), (-0.7273, 1.0, 0.1406), (-0.6364, 1.0, 0.1406), (-0.5455, 1.0, 0.1406), (-0.4545, 1.0, 0.1406), (-0.3636, 1.0, 0.1406), (-0.2727, 1.0, 0.1406), (-0.1818, 1.0, 0.1406), (-0.09091, 1.0, 0.1406), (1.192e-07, 1.0, 0.1406), (0.09091, 1.0, 0.1406), (0.1818, 1.0, 0.1406), (0.2727, 1.0, 0.1406), (0.3636, 1.0, 0.1406), (0.4545, 1.0, 0.1406), (0.5455, 1.0, 0.1406), (0.6364, 1.0, 0.1406), (0.7273, 1.0, 0.1406), (0.8182, 1.0, 0.1406), (0.9091, 1.0, 0.1406), (1.0, 1.0, 0.1406), (1.0, -0.9091, 0.1406), (1.0, -1.0, 0.1406), (1.0, -0.8182, 0.1406), (1.0, -0.7273, 0.1406), (1.0, -0.6364, 0.1406), (1.0, -0.5455, 0.1406), (1.0, -0.4545, 0.1406), (1.0, -0.3636, 0.1406), (1.0, -0.2727, 0.1406), (1.0, -0.1818, 0.1406), (1.0, -0.09091, 0.1406), (1.0, -4.47e-08, 0.1406), (1.0, 0.09091, 0.1406), (1.0, 0.1818, 0.1406), (1.0, 0.2727, 0.1406), (1.0, 0.3636, 0.1406), (1.0, 0.4545, 0.1406), (1.0, 0.5455, 0.1406), (1.0, 0.6364, 0.1406), (1.0, 0.7273, 0.1406), (1.0, 0.8182, 0.1406), (1.0, 0.9091, 0.1406), (-0.9091, -1.0, 0.1406), (-0.8182, -1.0, 0.1406), (-0.7273, -1.0, 0.1406), (-0.6364, -1.0, 0.1406), (-0.5455, -1.0, 0.1406), (-0.4545, -1.0, 0.1406), (-0.3636, -1.0, 0.1406), (-0.2727, -1.0, 0.1406), (-0.09091, -1.0, 0.1406), (-0.1818, -1.0, 0.1406), (0.09091, -1.0, 0.1406), (-1.49e-07, -1.0, 0.1406), (0.2727, -1.0, 0.1406), (0.1818, -1.0, 0.1406), (0.4545, -1.0, 0.1406), (0.3636, -1.0, 0.1406), (0.6364, -1.0, 0.1406), (0.5455, -1.0, 0.1406), (0.7273, -1.0, 0.1406), (0.8182, -1.0, 0.1406), (0.9091, -1.0, 0.1406), (0.3636, -0.1818, 0.1406), (0.7273, 0.3636, 0.1406), (5.351e-08, 8.941e-08, -0.1529)], [], [(189, 408, 188, 53), (409, 189, 53, 190), (191, 409, 190, 52), (193, 410, 192, 51), (411, 193, 51, 194), (195, 411, 194, 50), (197, 412, 196, 49), (413, 197, 49, 198), (199, 413, 198, 48), (201, 414, 200, 47), (415, 201, 47, 202), (203, 415, 202, 46), (205, 416, 204, 45), (417, 205, 45, 206), (207, 417, 206, 44), (418, 207, 44, 208), (53, 188, 419, 210), (210, 419, 209, 63), (52, 190, 420, 212), (212, 420, 211, 62), (51, 192, 421, 214), (421, 212, 62, 213), (214, 421, 213, 61), (50, 194, 422, 216), (216, 422, 215, 60), (49, 196, 423, 218), (423, 216, 60, 217), (218, 423, 217, 59), (48, 198, 424, 220), (220, 424, 219, 58), (47, 200, 425, 222), (425, 220, 58, 221), (222, 425, 221, 57), (46, 202, 426, 224), (224, 426, 223, 56), (45, 204, 427, 226), (427, 224, 56, 225), (226, 427, 225, 55), (44, 206, 428, 228), (228, 428, 227, 54), (429, 228, 54, 229), (63, 209, 430, 231), (231, 430, 230, 73), (62, 211, 431, 233), (233, 431, 232, 72), (235, 432, 234, 71), (433, 235, 71, 236), (237, 433, 236, 70), (434, 237, 70, 238), (239, 434, 238, 69), (241, 435, 240, 68), (243, 436, 242, 67), (56, 223, 437, 245), (437, 243, 67, 244), (245, 437, 244, 66), (247, 438, 246, 65), (439, 247, 65, 248), (229, 54, 249, 440), (440, 249, 64, 250), (73, 230, 441, 252), (252, 441, 251, 83), (72, 232, 442, 254), (254, 442, 253, 82), (71, 234, 443, 256), (256, 443, 255, 81), (444, 256, 81, 257), (258, 444, 257, 80), (69, 238, 445, 260), (260, 445, 259, 79), (240, 69, 260, 446), (68, 240, 446, 262), (446, 260, 79, 261), (242, 68, 262, 447), (67, 242, 447, 264), (66, 244, 448, 266), (246, 66, 266, 449), (65, 246, 449, 268), (250, 64, 270, 450), (450, 270, 74, 271), (83, 251, 451, 273), (273, 451, 272, 93), (82, 253, 452, 275), (275, 452, 274, 92), (453, 275, 92, 276), (277, 453, 276, 91), (80, 257, 454, 279), (454, 277, 91, 278), (279, 454, 278, 90), (79, 259, 455, 281), (281, 455, 280, 89), (456, 281, 89, 282), (283, 456, 282, 88), (263, 78, 283, 457), (77, 263, 457, 285), (457, 283, 88, 284), (265, 77, 285, 458), (76, 265, 458, 287), (267, 76, 287, 459), (75, 267, 459, 289), (269, 75, 289, 460), (460, 289, 85, 290), (271, 74, 291, 461), (461, 291, 84, 292), (93, 272, 462, 294), (294, 462, 293, 103), (296, 463, 295, 102), (464, 296, 102, 297), (298, 464, 297, 101), (300, 465, 299, 100), (466, 300, 100, 301), (302, 466, 301, 99), (88, 282, 467, 304), (304, 467, 303, 98), (306, 468, 305, 97), (286, 87, 306, 469), (86, 286, 469, 308), (469, 306, 97, 307), (288, 86, 308, 470), (85, 288, 470, 310), (290, 85, 310, 471), (292, 84, 312, 472), (472, 312, 94, 313), (103, 293, 473, 315), (295, 103, 315, 474), (102, 295, 474, 317), (101, 297, 475, 319), (319, 475, 318, 111), (100, 299, 476, 321), (321, 476, 320, 110), (99, 301, 477, 323), (323, 477, 322, 109), (98, 303, 478, 325), (325, 478, 324, 108), (97, 305, 479, 327), (479, 325, 108, 326), (327, 479, 326, 107), (309, 96, 329, 480), (95, 309, 480, 331), (480, 329, 106, 330), (311, 95, 331, 481), (481, 331, 105, 332), (313, 94, 333, 482), (482, 333, 104, 334), (113, 314, 483, 336), (336, 483, 335, 123), (316, 113, 336, 484), (112, 316, 484, 338), (318, 112, 338, 485), (111, 318, 485, 340), (110, 320, 486, 342), (342, 486, 341, 120), (109, 322, 487, 344), (344, 487, 343, 119), (108, 324, 488, 346), (346, 488, 345, 118), (107, 326, 489, 348), (328, 107, 348, 490), (490, 348, 117, 349), (330, 106, 350, 491), (332, 105, 352, 492), (492, 352, 115, 353), (334, 104, 354, 493), (493, 354, 114, 355), (123, 335, 494, 357), (337, 123, 357, 495), (122, 337, 495, 359), (359, 495, 358, 132), (121, 339, 496, 361), (361, 496, 360, 131), (341, 121, 361, 497), (120, 341, 497, 363), (119, 343, 498, 365), (345, 119, 365, 499), (118, 345, 499, 367), (499, 365, 129, 366), (117, 347, 500, 369), (369, 500, 368, 127), (349, 117, 369, 501), (116, 349, 501, 371), (351, 116, 371, 502), (115, 351, 502, 373), (353, 115, 373, 503), (355, 114, 375, 504), (504, 375, 124, 376), (133, 356, 505, 378), (378, 505, 377, 143), (358, 133, 378, 506), (132, 358, 506, 380), (380, 506, 379, 142), (131, 360, 507, 382), (362, 131, 382, 508), (130, 362, 508, 384), (364, 130, 384, 509), (509, 384, 140, 385), (366, 129, 386, 510), (510, 386, 139, 387), (368, 128, 388, 511), (127, 368, 511, 390), (370, 127, 390, 512), (126, 370, 512, 392), (372, 126, 392, 513), (125, 372, 513, 394), (374, 125, 394, 514), (514, 394, 135, 395), (376, 124, 396, 515), (515, 396, 134, 397), (143, 377, 516, 398), (142, 379, 517, 399), (381, 142, 399, 518), (141, 381, 518, 400), (383, 141, 400, 519), (140, 383, 519, 401), (385, 140, 401, 520), (387, 139, 402, 521), (138, 387, 521, 403), (389, 138, 403, 522), (137, 389, 522, 404), (391, 137, 404, 523), (136, 391, 523, 405), (393, 136, 405, 524), (135, 393, 524, 406), (395, 135, 406, 525), (134, 395, 525, 407), (397, 134, 407, 526), (397, 526, 528, 527), (526, 407, 529, 528), (407, 525, 530, 529), (525, 406, 531, 530), (406, 524, 532, 531), (524, 405, 533, 532), (405, 523, 534, 533), (523, 404, 535, 534), (404, 522, 536, 535), (522, 403, 537, 536), (403, 521, 538, 537), (521, 402, 539, 538), (385, 520, 541, 540), (520, 401, 542, 541), (401, 519, 543, 542), (519, 400, 544, 543), (400, 518, 545, 544), (518, 399, 546, 545), (399, 517, 547, 546), (517, 379, 548, 547), (398, 516, 550, 549), (516, 377, 551, 550), (515, 397, 527, 552), (376, 515, 552, 553), (514, 395, 554, 555), (374, 514, 555, 556), (394, 513, 558, 557), (513, 392, 559, 558), (392, 512, 560, 559), (512, 390, 561, 560), (390, 511, 562, 561), (511, 388, 563, 562), (510, 387, 564, 565), (366, 510, 565, 566), (509, 385, 540, 567), (364, 509, 567, 568), (384, 508, 570, 569), (508, 382, 571, 570), (382, 507, 572, 571), (507, 360, 573, 572), (379, 506, 574, 548), (506, 378, 575, 574), (377, 505, 576, 551), (505, 356, 577, 576), (504, 376, 553, 578), (355, 504, 578, 579), (353, 503, 581, 580), (503, 373, 582, 581), (373, 502, 583, 582), (502, 371, 584, 583), (371, 501, 585, 584), (501, 369, 586, 585), (368, 500, 588, 587), (500, 347, 589, 588), (499, 366, 566, 590), (367, 499, 590, 591), (365, 498, 593, 592), (498, 343, 594, 593), (363, 497, 596, 595), (497, 361, 597, 596), (360, 496, 598, 573), (496, 339, 599, 598), (358, 495, 601, 600), (495, 357, 602, 601), (357, 494, 603, 602), (494, 335, 604, 603), (493, 355, 579, 605), (334, 493, 605, 606), (492, 353, 580, 607), (332, 492, 607, 608), (330, 491, 609, 610), (491, 350, 611, 609), (490, 349, 613, 612), (328, 490, 612, 614), (348, 489, 615, 616), (489, 326, 617, 615), (345, 488, 618, 619), (488, 324, 620, 618), (343, 487, 621, 594), (487, 322, 622, 621), (341, 486, 623, 624), (486, 320, 625, 623), (340, 485, 626, 627), (485, 338, 628, 626), (338, 484, 629, 628), (484, 336, 630, 629), (335, 483, 631, 604), (483, 314, 632, 631), (482, 334, 606, 633), (313, 482, 633, 634), (481, 332, 608, 635), (311, 481, 635, 636), (480, 330, 610, 637), (331, 480, 637, 638), (479, 305, 640, 639), (325, 479, 639, 641), (324, 478, 642, 620), (478, 303, 643, 642), (322, 477, 644, 622), (477, 301, 645, 644), (320, 476, 646, 625), (476, 299, 647, 646), (318, 475, 648, 649), (475, 297, 650, 648), (317, 474, 651, 652), (474, 315, 653, 651), (315, 473, 654, 653), (473, 293, 655, 654), (472, 313, 634, 656), (292, 472, 656, 657), (290, 471, 659, 658), (471, 310, 660, 659), (310, 470, 661, 660), (470, 308, 662, 661), (469, 307, 664, 663), (308, 469, 663, 662), (305, 468, 665, 640), (468, 306, 666, 665), (303, 467, 667, 643), (467, 282, 668, 667), (466, 302, 670, 669), (300, 466, 669, 671), (299, 465, 672, 647), (465, 300, 671, 672), (464, 298, 673, 674), (296, 464, 674, 675), (295, 463, 677, 676), (463, 296, 675, 677), (293, 462, 678, 655), (462, 272, 679, 678), (461, 292, 657, 680), (271, 461, 680, 681), (460, 290, 658, 682), (269, 460, 682, 683), (289, 459, 685, 684), (459, 287, 686, 685), (287, 458, 687, 686), (458, 285, 688, 687), (457, 284, 689, 690), (285, 457, 690, 688), (456, 283, 691, 692), (281, 456, 692, 693), (280, 455, 695, 694), (455, 259, 696, 695), (454, 257, 697, 698), (277, 454, 698, 699), (453, 277, 699, 700), (275, 453, 700, 701), (274, 452, 703, 702), (452, 253, 704, 703), (272, 451, 705, 679), (451, 251, 706, 705), (450, 271, 681, 707), (250, 450, 707, 708), (268, 449, 710, 709), (449, 266, 711, 710), (266, 448, 712, 711), (448, 244, 713, 712), (264, 447, 715, 714), (447, 262, 716, 715), (446, 261, 717, 718), (262, 446, 718, 716), (259, 445, 719, 696), (445, 238, 720, 719), (444, 258, 721, 722), (256, 444, 722, 723), (255, 443, 725, 724), (443, 234, 726, 725), (253, 442, 727, 704), (442, 232, 728, 727), (251, 441, 729, 706), (441, 230, 730, 729), (440, 250, 708, 731), (229, 440, 731, 732), (439, 248, 733, 734), (247, 439, 734, 735), (246, 438, 737, 736), (438, 247, 735, 737), (437, 223, 738, 739), (243, 437, 739, 740), (242, 436, 742, 741), (436, 243, 740, 742), (240, 435, 744, 743), (435, 241, 745, 744), (434, 239, 746, 747), (237, 434, 747, 748), (433, 237, 748, 749), (235, 433, 749, 750), (234, 432, 751, 726), (432, 235, 750, 751), (232, 431, 752, 728), (431, 211, 753, 752), (230, 430, 754, 730), (430, 209, 755, 754), (429, 229, 732, 756), (228, 429, 756, 757), (227, 428, 759, 758), (428, 206, 760, 759), (427, 204, 761, 762), (224, 427, 762, 763), (223, 426, 764, 738), (426, 202, 765, 764), (425, 200, 766, 767), (220, 425, 767, 768), (219, 424, 770, 769), (424, 198, 771, 770), (423, 196, 773, 772), (216, 423, 772, 774), (215, 422, 776, 775), (422, 194, 777, 776), (421, 192, 778, 779), (212, 421, 779, 780), (211, 420, 781, 753), (420, 190, 782, 781), (209, 419, 783, 755), (419, 188, 784, 783), (418, 208, 785, 786), (207, 418, 786, 787), (417, 207, 787, 788), (205, 417, 788, 789), (204, 416, 790, 761), (416, 205, 789, 790), (415, 203, 791, 792), (201, 415, 792, 793), (200, 414, 794, 766), (414, 201, 793, 794), (413, 199, 796, 795), (197, 413, 795, 797), (196, 412, 798, 773), (412, 197, 797, 798), (411, 195, 800, 799), (193, 411, 799, 801), (192, 410, 802, 778), (410, 193, 801, 802), (409, 191, 803, 804), (189, 409, 804, 805), (188, 408, 806, 784), (408, 189, 805, 806), (402, 139, 807, 539), (143, 398, 549, 808), (134, 396, 809, 810), (396, 124, 811, 809), (395, 134, 810, 554), (135, 394, 557, 812), (136, 393, 813, 814), (393, 135, 812, 813), (137, 391, 815, 816), (391, 136, 814, 815), (138, 389, 817, 818), (389, 137, 816, 817), (388, 128, 819, 563), (387, 138, 818, 564), (139, 386, 820, 807), (386, 129, 821, 820), (140, 384, 569, 822), (141, 383, 823, 824), (383, 140, 822, 823), (142, 381, 825, 826), (381, 141, 824, 825), (380, 142, 826, 827), (132, 380, 827, 828), (378, 143, 808, 575), (124, 375, 829, 811), (375, 114, 830, 829), (125, 374, 556, 831), (126, 372, 832, 833), (372, 125, 831, 832), (127, 370, 834, 835), (370, 126, 833, 834), (369, 127, 835, 586), (128, 368, 587, 819), (118, 367, 591, 836), (129, 365, 592, 821), (130, 364, 568, 837), (120, 363, 595, 838), (131, 362, 839, 840), (362, 130, 837, 839), (361, 131, 840, 597), (359, 132, 828, 841), (122, 359, 841, 842), (133, 358, 600, 843), (356, 133, 843, 577), (114, 354, 844, 830), (354, 104, 845, 844), (115, 352, 846, 847), (352, 105, 848, 846), (116, 351, 849, 850), (351, 115, 847, 849), (350, 106, 851, 611), (349, 116, 850, 613), (117, 348, 616, 852), (347, 117, 852, 589), (346, 118, 836, 853), (108, 346, 853, 854), (119, 345, 619, 855), (344, 119, 855, 856), (109, 344, 856, 857), (342, 120, 838, 858), (110, 342, 858, 859), (121, 341, 624, 860), (111, 340, 627, 861), (339, 121, 860, 599), (123, 337, 862, 863), (337, 122, 842, 862), (336, 123, 863, 630), (104, 333, 864, 845), (333, 94, 865, 864), (105, 331, 638, 848), (106, 329, 866, 851), (329, 96, 867, 866), (107, 328, 614, 868), (327, 107, 868, 869), (97, 327, 869, 870), (326, 108, 854, 617), (98, 325, 641, 871), (323, 109, 857, 872), (99, 323, 872, 873), (321, 110, 859, 874), (100, 321, 874, 875), (319, 111, 861, 876), (101, 319, 876, 877), (112, 318, 649, 878), (102, 317, 652, 879), (113, 316, 880, 881), (316, 112, 878, 880), (314, 113, 881, 632), (94, 312, 882, 865), (312, 84, 883, 882), (95, 311, 636, 884), (96, 309, 885, 867), (309, 95, 884, 885), (307, 97, 870, 664), (306, 87, 886, 666), (304, 98, 871, 887), (88, 304, 887, 888), (302, 99, 873, 670), (301, 100, 875, 645), (298, 101, 877, 673), (297, 102, 879, 650), (103, 295, 676, 889), (294, 103, 889, 890), (93, 294, 890, 891), (84, 291, 892, 883), (291, 74, 893, 892), (85, 289, 684, 894), (86, 288, 896, 895), (288, 85, 894, 896), (87, 286, 897, 886), (286, 86, 895, 897), (284, 88, 888, 689), (283, 78, 898, 691), (282, 89, 899, 668), (79, 281, 693, 900), (89, 280, 694, 899), (279, 90, 901, 902), (80, 279, 902, 903), (278, 91, 904, 905), (90, 278, 905, 901), (276, 92, 906, 907), (91, 276, 907, 904), (82, 275, 701, 908), (92, 274, 702, 906), (273, 93, 891, 909), (83, 273, 909, 910), (74, 270, 911, 893), (270, 64, 912, 911), (75, 269, 683, 913), (65, 268, 709, 914), (76, 267, 916, 915), (267, 75, 913, 916), (77, 265, 918, 917), (265, 76, 915, 918), (67, 264, 714, 919), (78, 263, 920, 898), (263, 77, 917, 920), (261, 79, 900, 717), (258, 80, 903, 721), (257, 81, 921, 697), (71, 256, 723, 922), (81, 255, 724, 921), (254, 82, 908, 923), (72, 254, 923, 924), (252, 83, 910, 925), (73, 252, 925, 926), (249, 54, 927, 928), (64, 249, 928, 912), (248, 65, 914, 733), (66, 246, 736, 929), (56, 245, 931, 930), (245, 66, 929, 931), (244, 67, 919, 713), (68, 242, 741, 932), (241, 68, 932, 745), (69, 240, 743, 933), (239, 69, 933, 746), (238, 70, 934, 720), (236, 71, 922, 935), (70, 236, 935, 934), (233, 72, 924, 936), (62, 233, 936, 937), (231, 73, 926, 938), (63, 231, 938, 939), (44, 228, 757, 940), (54, 227, 758, 927), (45, 226, 942, 941), (226, 55, 943, 942), (55, 225, 944, 943), (225, 56, 930, 944), (46, 224, 763, 945), (47, 222, 947, 946), (222, 57, 948, 947), (57, 221, 949, 948), (221, 58, 950, 949), (48, 220, 768, 951), (58, 219, 769, 950), (49, 218, 953, 952), (218, 59, 954, 953), (59, 217, 955, 954), (217, 60, 956, 955), (50, 216, 774, 957), (60, 215, 775, 956), (51, 214, 959, 958), (214, 61, 960, 959), (61, 213, 961, 960), (213, 62, 937, 961), (52, 212, 780, 962), (53, 210, 964, 963), (210, 63, 939, 964), (208, 44, 940, 785), (206, 45, 941, 760), (203, 46, 945, 791), (202, 47, 946, 765), (199, 48, 951, 796), (198, 49, 952, 771), (195, 50, 957, 800), (194, 51, 958, 777), (191, 52, 962, 803), (190, 53, 963, 782), (3, 187, 965, 966), (187, 43, 967, 965), (186, 42, 968, 969), (43, 186, 969, 967), (185, 41, 970, 971), (42, 185, 971, 968), (184, 40, 972, 973), (41, 184, 973, 970), (183, 39, 974, 975), (40, 183, 975, 972), (182, 38, 977, 976), (39, 182, 976, 974), (181, 37, 979, 978), (38, 181, 978, 977), (180, 36, 981, 980), (37, 180, 980, 979), (179, 35, 983, 982), (36, 179, 982, 981), (178, 34, 985, 984), (35, 178, 984, 983), (177, 2, 987, 986), (34, 177, 986, 985), (176, 3, 966, 988), (33, 176, 988, 989), (32, 175, 990, 991), (175, 33, 989, 990), (31, 174, 992, 993), (174, 32, 991, 992), (30, 173, 994, 995), (173, 31, 993, 994), (29, 172, 996, 997), (172, 30, 995, 996), (28, 171, 998, 999), (171, 29, 997, 998), (27, 170, 1000, 1001), (170, 28, 999, 1000), (26, 169, 1002, 1003), (169, 27, 1001, 1002), (25, 168, 1004, 1005), (168, 26, 1003, 1004), (24, 167, 1006, 1007), (167, 25, 1005, 1006), (0, 166, 1008, 1009), (166, 24, 1007, 1008), (1, 165, 1010, 1011), (165, 23, 1012, 1010), (164, 22, 1014, 1013), (23, 164, 1013, 1012), (163, 21, 1016, 1015), (22, 163, 1015, 1014), (162, 20, 1018, 1017), (21, 162, 1017, 1016), (161, 19, 1020, 1019), (20, 161, 1019, 1018), (160, 18, 1022, 1021), (19, 160, 1021, 1020), (159, 17, 1024, 1023), (18, 159, 1023, 1022), (158, 16, 1026, 1025), (17, 158, 1025, 1024), (157, 15, 1028, 1027), (16, 157, 1027, 1026), (156, 14, 1030, 1029), (15, 156, 1029, 1028), (155, 0, 1009, 1031), (14, 155, 1031, 1030), (2, 154, 1032, 987), (154, 13, 1033, 1032), (153, 12, 1035, 1034), (13, 153, 1034, 1033), (152, 11, 1037, 1036), (12, 152, 1036, 1035), (151, 10, 1039, 1038), (11, 151, 1038, 1037), (150, 9, 1040, 1041), (10, 150, 1041, 1039), (149, 8, 1042, 1043), (9, 149, 1043, 1040), (148, 7, 1044, 1045), (8, 148, 1045, 1042), (147, 6, 1046, 1047), (7, 147, 1047, 1044), (146, 5, 1048, 1049), (6, 146, 1049, 1046), (145, 4, 1051, 1050), (5, 145, 1050, 1048), (144, 1, 1011, 1052), (4, 144, 1052, 1051), (1010, 528, 1052, 1011), (528, 529, 1051, 1052), (1012, 527, 528, 1010), (529, 530, 1050, 1051), (530, 531, 1048, 1050), (531, 532, 1049, 1048), (532, 533, 1046, 1049), (533, 534, 1047, 1046), (534, 535, 1044, 1047), (535, 536, 1045, 1044), (536, 537, 1042, 1045), (537, 538, 1043, 1042), (538, 539, 1040, 1043), (539, 541, 1041, 1040), (541, 542, 1039, 1041), (807, 540, 541, 539), (542, 543, 1038, 1039), (543, 544, 1037, 1038), (544, 545, 1036, 1037), (545, 546, 1035, 1036), (546, 547, 1034, 1035), (547, 549, 1033, 1034), (548, 808, 549, 547), (549, 550, 1032, 1033), (550, 986, 987, 1032), (551, 985, 986, 550), (1013, 552, 527, 1012), (1014, 553, 552, 1013), (809, 555, 554, 810), (811, 556, 555, 809), (557, 558, 813, 812), (558, 559, 814, 813), (559, 560, 815, 814), (560, 561, 816, 815), (561, 562, 817, 816), (562, 563, 818, 817), (563, 565, 564, 818), (819, 566, 565, 563), (820, 567, 540, 807), (821, 568, 567, 820), (569, 570, 823, 822), (570, 571, 824, 823), (571, 572, 825, 824), (572, 827, 826, 825), (573, 828, 827, 572), (574, 575, 808, 548), (576, 984, 985, 551), (577, 983, 984, 576), (1015, 578, 553, 1014), (1016, 579, 578, 1015), (829, 581, 556, 811), (581, 582, 831, 556), (830, 580, 581, 829), (582, 583, 832, 831), (583, 584, 833, 832), (584, 585, 834, 833), (585, 586, 835, 834), (588, 591, 819, 587), (589, 836, 591, 588), (591, 590, 566, 819), (592, 593, 568, 821), (593, 595, 837, 568), (594, 838, 595, 593), (595, 596, 839, 837), (596, 597, 840, 839), (598, 841, 828, 573), (599, 842, 841, 598), (601, 602, 843, 600), (602, 603, 577, 843), (603, 982, 983, 577), (604, 981, 982, 603), (1017, 605, 579, 1016), (1018, 606, 605, 1017), (844, 607, 580, 830), (845, 608, 607, 844), (846, 609, 849, 847), (609, 611, 850, 849), (848, 610, 609, 846), (611, 612, 613, 850), (851, 614, 612, 611), (616, 615, 589, 852), (615, 853, 836, 589), (617, 854, 853, 615), (618, 856, 855, 619), (620, 857, 856, 618), (621, 858, 838, 594), (622, 859, 858, 621), (623, 627, 860, 624), (625, 861, 627, 623), (627, 626, 599, 860), (626, 628, 842, 599), (628, 629, 862, 842), (629, 630, 863, 862), (631, 980, 981, 604), (632, 979, 980, 631), (1019, 633, 606, 1018), (1020, 634, 633, 1019), (864, 635, 608, 845), (865, 636, 635, 864), (638, 637, 610, 848), (866, 1053, 614, 851), (1053, 869, 868, 614), (867, 664, 1053, 866), (664, 870, 869, 1053), (640, 871, 641, 639), (642, 872, 857, 620), (643, 873, 872, 642), (644, 874, 859, 622), (645, 875, 874, 644), (646, 876, 861, 625), (647, 877, 876, 646), (648, 652, 878, 649), (650, 879, 652, 648), (652, 651, 880, 878), (651, 653, 881, 880), (653, 654, 632, 881), (654, 978, 979, 632), (655, 977, 978, 654), (1021, 656, 634, 1020), (1022, 657, 656, 1021), (882, 659, 636, 865), (659, 660, 884, 636), (883, 658, 659, 882), (660, 661, 885, 884), (661, 662, 867, 885), (662, 663, 664, 867), (665, 887, 871, 640), (886, 689, 665, 666), (689, 888, 887, 665), (667, 670, 873, 643), (668, 899, 670, 667), (899, 694, 669, 670), (694, 901, 671, 669), (672, 673, 877, 647), (901, 905, 672, 671), (905, 904, 673, 672), (904, 907, 674, 673), (907, 906, 675, 674), (677, 890, 889, 676), (906, 702, 677, 675), (702, 891, 890, 677), (678, 976, 977, 655), (679, 974, 976, 678), (1023, 680, 657, 1022), (1024, 681, 680, 1023), (892, 682, 658, 883), (893, 683, 682, 892), (684, 685, 896, 894), (685, 686, 895, 896), (686, 687, 897, 895), (687, 688, 886, 897), (688, 690, 689, 886), (898, 717, 692, 691), (717, 900, 693, 692), (695, 902, 901, 694), (696, 903, 902, 695), (697, 921, 699, 698), (921, 724, 700, 699), (724, 908, 701, 700), (703, 909, 891, 702), (704, 910, 909, 703), (705, 975, 974, 679), (706, 972, 975, 705), (1025, 707, 681, 1024), (1026, 708, 707, 1025), (911, 1054, 683, 893), (1054, 709, 913, 683), (912, 733, 1054, 911), (733, 914, 709, 1054), (709, 710, 916, 913), (710, 711, 915, 916), (711, 712, 918, 915), (712, 714, 917, 918), (713, 919, 714, 712), (714, 715, 920, 917), (715, 716, 898, 920), (716, 718, 717, 898), (719, 721, 903, 696), (720, 934, 721, 719), (934, 935, 722, 721), (935, 922, 723, 722), (725, 923, 908, 724), (726, 924, 923, 725), (727, 925, 910, 704), (728, 926, 925, 727), (729, 973, 972, 706), (730, 970, 973, 729), (1027, 731, 708, 1026), (1028, 732, 731, 1027), (928, 734, 733, 912), (927, 758, 734, 928), (758, 943, 735, 734), (737, 931, 929, 736), (943, 944, 737, 735), (944, 930, 931, 737), (738, 948, 740, 739), (742, 745, 932, 741), (948, 949, 742, 740), (949, 950, 745, 742), (744, 746, 933, 743), (950, 769, 744, 745), (769, 954, 746, 744), (954, 955, 747, 746), (955, 956, 748, 747), (956, 775, 749, 748), (775, 960, 750, 749), (751, 936, 924, 726), (960, 961, 751, 750), (961, 937, 936, 751), (752, 938, 926, 728), (753, 939, 938, 752), (754, 971, 970, 730), (755, 968, 971, 754), (1029, 756, 732, 1028), (1030, 785, 756, 1029), (785, 940, 757, 756), (759, 942, 943, 758), (760, 941, 942, 759), (761, 945, 763, 762), (764, 947, 948, 738), (765, 946, 947, 764), (766, 951, 768, 767), (770, 953, 954, 769), (771, 952, 953, 770), (773, 957, 774, 772), (776, 959, 960, 775), (777, 958, 959, 776), (778, 962, 780, 779), (781, 964, 939, 753), (782, 963, 964, 781), (783, 969, 968, 755), (784, 967, 969, 783), (1031, 786, 785, 1030), (1009, 1008, 786, 1031), (1008, 1007, 787, 786), (1007, 1006, 788, 787), (1006, 1005, 789, 788), (790, 791, 945, 761), (1005, 1004, 790, 789), (1004, 1003, 791, 790), (1003, 1002, 792, 791), (1002, 1001, 793, 792), (794, 796, 951, 766), (1001, 1000, 794, 793), (1000, 999, 796, 794), (999, 998, 795, 796), (998, 997, 797, 795), (798, 800, 957, 773), (997, 996, 798, 797), (996, 995, 800, 798), (995, 994, 799, 800), (994, 993, 801, 799), (802, 803, 962, 778), (993, 992, 802, 801), (992, 991, 803, 802), (991, 990, 804, 803), (990, 989, 805, 804), (806, 965, 967, 784), (989, 988, 806, 805), (988, 966, 965, 806), (187, 3, 1055), (43, 187, 1055), (42, 186, 1055), (186, 43, 1055), (41, 185, 1055), (185, 42, 1055), (40, 184, 1055), (184, 41, 1055), (39, 183, 1055), (183, 40, 1055), (38, 182, 1055), (182, 39, 1055), (37, 181, 1055), (181, 38, 1055), (36, 180, 1055), (180, 37, 1055), (35, 179, 1055), (179, 36, 1055), (34, 178, 1055), (178, 35, 1055), (2, 177, 1055), (177, 34, 1055), (3, 176, 1055), (176, 33, 1055), (175, 32, 1055), (33, 175, 1055), (174, 31, 1055), (32, 174, 1055), (173, 30, 1055), (31, 173, 1055), (172, 29, 1055), (30, 172, 1055), (171, 28, 1055), (29, 171, 1055), (170, 27, 1055), (28, 170, 1055), (169, 26, 1055), (27, 169, 1055), (168, 25, 1055), (26, 168, 1055), (167, 24, 1055), (25, 167, 1055), (166, 0, 1055), (24, 166, 1055), (165, 1, 1055), (23, 165, 1055), (22, 164, 1055), (164, 23, 1055), (21, 163, 1055), (163, 22, 1055), (20, 162, 1055), (162, 21, 1055), (19, 161, 1055), (161, 20, 1055), (18, 160, 1055), (160, 19, 1055), (17, 159, 1055), (159, 18, 1055), (16, 158, 1055), (158, 17, 1055), (15, 157, 1055), (157, 16, 1055), (14, 156, 1055), (156, 15, 1055), (0, 155, 1055), (155, 14, 1055), (154, 2, 1055), (13, 154, 1055), (12, 153, 1055), (153, 13, 1055), (11, 152, 1055), (152, 12, 1055), (10, 151, 1055), (151, 11, 1055), (9, 150, 1055), (150, 10, 1055), (8, 149, 1055), (149, 9, 1055), (7, 148, 1055), (148, 8, 1055), (6, 147, 1055), (147, 7, 1055), (5, 146, 1055), (146, 6, 1055), (4, 145, 1055), (145, 5, 1055), (1, 144, 1055), (144, 4, 1055)])
me_plane.use_remesh_preserve_volume = False
me_plane.use_remesh_preserve_attributes = False
me_plane.use_mirror_vertex_groups = False
me_plane.update()
me_sphere = bpy.data.meshes.new('Sphere')
me_sphere.from_pydata([(0.0, 0.0, 1.0), (0.1913, 0.03806, -0.9808), (0.3753, 0.07466, -0.9239), (0.5449, 0.1084, -0.8315), (0.6935, 0.1379, -0.7071), (0.8155, 0.1622, -0.5556), (0.9061, 0.1802, -0.3827), (0.9619, 0.1913, -0.1951), (0.9808, 0.1951, 5.96e-08), (0.9619, 0.1913, 0.1951), (0.9061, 0.1802, 0.3827), (0.8155, 0.1622, 0.5556), (0.6935, 0.1379, 0.7071), (0.5449, 0.1084, 0.8315), (0.3753, 0.07466, 0.9239), (0.1913, 0.03806, 0.9808), (0.1802, 0.07466, 0.9808), (0.3536, 0.1464, 0.9239), (0.5133, 0.2126, 0.8315), (0.6533, 0.2706, 0.7071), (0.7682, 0.3182, 0.5556), (0.8536, 0.3536, 0.3827), (0.9061, 0.3753, 0.1951), (0.9239, 0.3827, 5.96e-08), (0.9061, 0.3753, -0.1951), (0.8536, 0.3536, -0.3827), (0.7682, 0.3182, -0.5556), (0.6533, 0.2706, -0.7071), (0.5133, 0.2126, -0.8315), (0.3536, 0.1464, -0.9239), (0.1802, 0.07466, -0.9808), (-3.01e-07, -1.247e-07, -1.0), (0.1622, 0.1084, -0.9808), (0.3182, 0.2126, -0.9239), (0.4619, 0.3087, -0.8315), (0.5879, 0.3928, -0.7071), (0.6913, 0.4619, -0.5556), (0.7682, 0.5133, -0.3827), (0.8155, 0.5449, -0.1951), (0.8315, 0.5556, 5.96e-08), (0.8155, 0.5449, 0.1951), (0.7682, 0.5133, 0.3827), (0.6913, 0.4619, 0.5556), (0.5879, 0.3928, 0.7071), (0.4619, 0.3087, 0.8315), (0.3182, 0.2126, 0.9239), (0.1622, 0.1084, 0.9808), (0.1379, 0.1379, 0.9808), (0.2706, 0.2706, 0.9239), (0.3928, 0.3928, 0.8315), (0.5, 0.5, 0.7071), (0.5879, 0.5879, 0.5556), (0.6533, 0.6533, 0.3827), (0.6935, 0.6935, 0.1951), (0.7071, 0.7071, 5.96e-08), (0.6935, 0.6935, -0.1951), (0.6533, 0.6533, -0.3827), (0.5879, 0.5879, -0.5556), (0.5, 0.5, -0.7071), (0.3928, 0.3928, -0.8315), (0.2706, 0.2706, -0.9239), (0.1379, 0.1379, -0.9808), (0.1084, 0.1622, -0.9808), (0.2126, 0.3182, -0.9239), (0.3087, 0.4619, -0.8315), (0.3928, 0.5879, -0.7071), (0.4619, 0.6913, -0.5556), (0.5133, 0.7682, -0.3827), (0.5449, 0.8155, -0.1951), (0.5556, 0.8315, 5.96e-08), (0.5449, 0.8155, 0.1951), (0.5133, 0.7682, 0.3827), (0.4619, 0.6913, 0.5556), (0.3928, 0.5879, 0.7071), (0.3087, 0.4619, 0.8315), (0.2126, 0.3182, 0.9239), (0.1084, 0.1622, 0.9808), (0.07466, 0.1802, 0.9808), (0.1464, 0.3536, 0.9239), (0.2126, 0.5133, 0.8315), (0.2706, 0.6533, 0.7071), (0.3182, 0.7682, 0.5556), (0.3536, 0.8536, 0.3827), (0.3753, 0.9061, 0.1951), (0.3827, 0.9239, 5.96e-08), (0.3753, 0.9061, -0.1951), (0.3536, 0.8536, -0.3827), (0.3182, 0.7682, -0.5556), (0.2706, 0.6533, -0.7071), (0.2126, 0.5133, -0.8315), (0.1464, 0.3536, -0.9239), (0.07466, 0.1802, -0.9808), (0.03806, 0.1913, -0.9808), (0.07466, 0.3753, -0.9239), (0.1084, 0.5449, -0.8315), (0.1379, 0.6935, -0.7071), (0.1622, 0.8155, -0.5556), (0.1802, 0.9061, -0.3827), (0.1913, 0.9619, -0.1951), (0.1951, 0.9808, 5.96e-08), (0.1913, 0.9619, 0.1951), (0.1802, 0.9061, 0.3827), (0.1622, 0.8155, 0.5556), (0.1379, 0.6935, 0.7071), (0.1084, 0.5449, 0.8315), (0.07466, 0.3753, 0.9239), (0.03806, 0.1913, 0.9808), (-1.118e-08, 0.1951, 0.9808), (-2.235e-08, 0.3827, 0.9239), (-5.215e-08, 0.5556, 0.8315), (1.49e-08, 0.7071, 0.7071), (-8.941e-08, 0.8315, 0.5556), (-7.451e-08, 0.9239, 0.3827), (-8.941e-08, 0.9808, 0.1951), (-1.639e-07, 1.0, 5.96e-08), (-8.941e-08, 0.9808, -0.1951), (-7.451e-08, 0.9239, -0.3827), (-8.941e-08, 0.8315, -0.5556), (1.49e-08, 0.7071, -0.7071), (-1.49e-08, 0.5556, -0.8315), (-7.451e-09, 0.3827, -0.9239), (-1.118e-08, 0.1951, -0.9808), (-0.03806, 0.1913, -0.9808), (-0.07466, 0.3753, -0.9239), (-0.1084, 0.5449, -0.8315), (-0.1379, 0.6935, -0.7071), (-0.1622, 0.8155, -0.5556), (-0.1802, 0.9061, -0.3827), (-0.1913, 0.9619, -0.1951), (-0.1951, 0.9808, 5.96e-08), (-0.1913, 0.9619, 0.1951), (-0.1802, 0.9061, 0.3827), (-0.1622, 0.8155, 0.5556), (-0.1379, 0.6935, 0.7071), (-0.1084, 0.5449, 0.8315), (-0.07466, 0.3753, 0.9239), (-0.03806, 0.1913, 0.9808), (-0.07466, 0.1802, 0.9808), (-0.1464, 0.3536, 0.9239), (-0.2126, 0.5133, 0.8315), (-0.2706, 0.6533, 0.7071), (-0.3182, 0.7682, 0.5556), (-0.3536, 0.8536, 0.3827), (-0.3753, 0.9061, 0.1951), (-0.3827, 0.9239, 5.96e-08), (-0.3753, 0.9061, -0.1951), (-0.3536, 0.8536, -0.3827), (-0.3182, 0.7682, -0.5556), (-0.2706, 0.6533, -0.7071), (-0.2126, 0.5133, -0.8315), (-0.1464, 0.3536, -0.9239), (-0.07466, 0.1802, -0.9808), (-0.1084, 0.1622, -0.9808), (-0.2126, 0.3182, -0.9239), (-0.3087, 0.4619, -0.8315), (-0.3928, 0.5879, -0.7071), (-0.4619, 0.6913, -0.5556), (-0.5133, 0.7682, -0.3827), (-0.5449, 0.8155, -0.1951), (-0.5556, 0.8315, 5.96e-08), (-0.5449, 0.8155, 0.1951), (-0.5133, 0.7682, 0.3827), (-0.4619, 0.6913, 0.5556), (-0.3928, 0.5879, 0.7071), (-0.3087, 0.4619, 0.8315), (-0.2126, 0.3182, 0.9239), (-0.1084, 0.1622, 0.9808), (-0.1379, 0.1379, 0.9808), (-0.2706, 0.2706, 0.9239), (-0.3928, 0.3928, 0.8315), (-0.5, 0.5, 0.7071), (-0.5879, 0.5879, 0.5556), (-0.6533, 0.6533, 0.3827), (-0.6935, 0.6935, 0.1951), (-0.7071, 0.7071, 5.96e-08), (-0.6935, 0.6935, -0.1951), (-0.6533, 0.6533, -0.3827), (-0.5879, 0.5879, -0.5556), (-0.5, 0.5, -0.7071), (-0.3928, 0.3928, -0.8315), (-0.2706, 0.2706, -0.9239), (-0.1379, 0.1379, -0.9808), (-0.1622, 0.1084, -0.9808), (-0.3182, 0.2126, -0.9239), (-0.4619, 0.3087, -0.8315), (-0.5879, 0.3928, -0.7071), (-0.6913, 0.4619, -0.5556), (-0.7682, 0.5133, -0.3827), (-0.8155, 0.5449, -0.1951), (-0.8315, 0.5556, 5.96e-08), (-0.8155, 0.5449, 0.1951), (-0.7682, 0.5133, 0.3827), (-0.6913, 0.4619, 0.5556), (-0.5879, 0.3928, 0.7071), (-0.4619, 0.3087, 0.8315), (-0.3182, 0.2126, 0.9239), (-0.1622, 0.1084, 0.9808), (-0.1802, 0.07466, 0.9808), (-0.3536, 0.1464, 0.9239), (-0.5133, 0.2126, 0.8315), (-0.6533, 0.2706, 0.7071), (-0.7682, 0.3182, 0.5556), (-0.8536, 0.3536, 0.3827), (-0.9061, 0.3753, 0.1951), (-0.9239, 0.3827, 5.96e-08), (-0.9061, 0.3753, -0.1951), (-0.8536, 0.3536, -0.3827), (-0.7682, 0.3182, -0.5556), (-0.6533, 0.2706, -0.7071), (-0.5133, 0.2126, -0.8315), (-0.3536, 0.1464, -0.9239), (-0.1802, 0.07466, -0.9808), (-0.1913, 0.03806, -0.9808), (-0.3753, 0.07466, -0.9239), (-0.5449, 0.1084, -0.8315), (-0.6935, 0.1379, -0.7071), (-0.8155, 0.1622, -0.5556), (-0.9061, 0.1802, -0.3827), (-0.9619, 0.1913, -0.1951), (-0.9808, 0.1951, 5.96e-08), (-0.9619, 0.1913, 0.1951), (-0.9061, 0.1802, 0.3827), (-0.8155, 0.1622, 0.5556), (-0.6935, 0.1379, 0.7071), (-0.5449, 0.1084, 0.8315), (-0.3753, 0.07466, 0.9239), (-0.1913, 0.03806, 0.9808), (-0.1951, -7.451e-09, 0.9808), (-0.3827, -5.215e-08, 0.9239), (-0.5556, -9.686e-08, 0.8315), (-0.7071, -1.49e-08, 0.7071), (-0.8315, -1.043e-07, 0.5556), (-0.9239, -4.47e-08, 0.3827), (-0.9808, -1.341e-07, 0.1951), (-1.0, -3.278e-07, 5.96e-08), (-0.9808, -1.341e-07, -0.1951), (-0.9239, -4.47e-08, -0.3827), (-0.8315, -1.043e-07, -0.5556), (-0.7071, -1.49e-08, -0.7071), (-0.5556, -5.215e-08, -0.8315), (-0.3827, -7.451e-09, -0.9239), (-0.1951, -2.235e-08, -0.9808), (-0.1913, -0.03806, -0.9808), (-0.3753, -0.07466, -0.9239), (-0.5449, -0.1084, -0.8315), (-0.6935, -0.1379, -0.7071), (-0.8155, -0.1622, -0.5556), (-0.9061, -0.1802, -0.3827), (-0.9619, -0.1913, -0.1951), (-0.9808, -0.1951, 5.96e-08), (-0.9619, -0.1913, 0.1951), (-0.9061, -0.1802, 0.3827), (-0.8155, -0.1622, 0.5556), (-0.6935, -0.1379, 0.7071), (-0.5449, -0.1084, 0.8315), (-0.3753, -0.07466, 0.9239), (-0.1913, -0.03806, 0.9808), (-0.1802, -0.07466, 0.9808), (-0.3536, -0.1464, 0.9239), (-0.5133, -0.2126, 0.8315), (-0.6533, -0.2706, 0.7071), (-0.7682, -0.3182, 0.5556), (-0.8536, -0.3536, 0.3827), (-0.9061, -0.3753, 0.1951), (-0.9239, -0.3827, 5.96e-08), (-0.9061, -0.3753, -0.1951), (-0.8536, -0.3536, -0.3827), (-0.7682, -0.3182, -0.5556), (-0.6533, -0.2706, -0.7071), (-0.5133, -0.2126, -0.8315), (-0.3536, -0.1464, -0.9239), (-0.1802, -0.07466, -0.9808), (-0.1622, -0.1084, -0.9808), (-0.3182, -0.2126, -0.9239), (-0.4619, -0.3087, -0.8315), (-0.5879, -0.3928, -0.7071), (-0.6913, -0.4619, -0.5556), (-0.7682, -0.5133, -0.3827), (-0.8155, -0.5449, -0.1951), (-0.8315, -0.5556, 5.96e-08), (-0.8155, -0.5449, 0.1951), (-0.7682, -0.5133, 0.3827), (-0.6913, -0.4619, 0.5556), (-0.5879, -0.3928, 0.7071), (-0.4619, -0.3087, 0.8315), (-0.3182, -0.2126, 0.9239), (-0.1622, -0.1084, 0.9808), (-0.1379, -0.1379, 0.9808), (-0.2706, -0.2706, 0.9239), (-0.3928, -0.3928, 0.8315), (-0.5, -0.5, 0.7071), (-0.5879, -0.5879, 0.5556), (-0.6533, -0.6533, 0.3827), (-0.6935, -0.6935, 0.1951), (-0.7071, -0.7071, 5.96e-08), (-0.6935, -0.6935, -0.1951), (-0.6533, -0.6533, -0.3827), (-0.5879, -0.5879, -0.5556), (-0.5, -0.5, -0.7071), (-0.3928, -0.3928, -0.8315), (-0.2706, -0.2706, -0.9239), (-0.1379, -0.1379, -0.9808), (-0.1084, -0.1622, -0.9808), (-0.2126, -0.3182, -0.9239), (-0.3087, -0.4619, -0.8315), (-0.3928, -0.5879, -0.7071), (-0.4619, -0.6913, -0.5556), (-0.5133, -0.7682, -0.3827), (-0.5449, -0.8155, -0.1951), (-0.5556, -0.8315, 5.96e-08), (-0.5449, -0.8155, 0.1951), (-0.5133, -0.7682, 0.3827), (-0.4619, -0.6913, 0.5556), (-0.3928, -0.5879, 0.7071), (-0.3087, -0.4619, 0.8315), (-0.2126, -0.3182, 0.9239), (-0.1084, -0.1622, 0.9808), (-0.07466, -0.1802, 0.9808), (-0.1464, -0.3536, 0.9239), (-0.2126, -0.5133, 0.8315), (-0.2706, -0.6533, 0.7071), (-0.3182, -0.7682, 0.5556), (-0.3536, -0.8536, 0.3827), (-0.3753, -0.9061, 0.1951), (-0.3827, -0.9239, 5.96e-08), (-0.3753, -0.9061, -0.1951), (-0.3536, -0.8536, -0.3827), (-0.3182, -0.7682, -0.5556), (-0.2706, -0.6533, -0.7071), (-0.2126, -0.5133, -0.8315), (-0.1464, -0.3536, -0.9239), (-0.07466, -0.1802, -0.9808), (-0.03806, -0.1913, -0.9808), (-0.07466, -0.3753, -0.9239), (-0.1084, -0.5449, -0.8315), (-0.1379, -0.6935, -0.7071), (-0.1622, -0.8155, -0.5556), (-0.1802, -0.9061, -0.3827), (-0.1913, -0.9619, -0.1951), (-0.1951, -0.9808, 5.96e-08), (-0.1913, -0.9619, 0.1951), (-0.1802, -0.9061, 0.3827), (-0.1622, -0.8155, 0.5556), (-0.1379, -0.6935, 0.7071), (-0.1084, -0.5449, 0.8315), (-0.07466, -0.3753, 0.9239), (-0.03806, -0.1913, 0.9808), (1.863e-08, -0.1951, 0.9808), (5.215e-08, -0.3827, 0.9239), (1.49e-07, -0.5556, 0.8315), (2.98e-08, -0.7071, 0.7071), (1.639e-07, -0.8315, 0.5556), (8.941e-08, -0.9239, 0.3827), (2.682e-07, -0.9808, 0.1951), (4.47e-07, -1.0, 5.96e-08), (2.682e-07, -0.9808, -0.1951), (8.941e-08, -0.9239, -0.3827), (1.043e-07, -0.8315, -0.5556), (2.98e-08, -0.7071, -0.7071), (8.941e-08, -0.5556, -0.8315), (2.235e-08, -0.3827, -0.9239), (2.98e-08, -0.1951, -0.9808), (0.03806, -0.1913, -0.9808), (0.07466, -0.3753, -0.9239), (0.1084, -0.5449, -0.8315), (0.1379, -0.6935, -0.7071), (0.1622, -0.8155, -0.5556), (0.1802, -0.9061, -0.3827), (0.1913, -0.9619, -0.1951), (0.1951, -0.9808, 5.96e-08), (0.1913, -0.9619, 0.1951), (0.1802, -0.9061, 0.3827), (0.1622, -0.8155, 0.5556), (0.1379, -0.6935, 0.7071), (0.1084, -0.5449, 0.8315), (0.07466, -0.3753, 0.9239), (0.03806, -0.1913, 0.9808), (0.07466, -0.1802, 0.9808), (0.1464, -0.3536, 0.9239), (0.2126, -0.5133, 0.8315), (0.2706, -0.6533, 0.7071), (0.3182, -0.7682, 0.5556), (0.3536, -0.8536, 0.3827), (0.3753, -0.9061, 0.1951), (0.3827, -0.9239, 5.96e-08), (0.3753, -0.9061, -0.1951), (0.3536, -0.8536, -0.3827), (0.3182, -0.7682, -0.5556), (0.2706, -0.6533, -0.7071), (0.2126, -0.5133, -0.8315), (0.1464, -0.3536, -0.9239), (0.07466, -0.1802, -0.9808), (0.1084, -0.1622, -0.9808), (0.2126, -0.3182, -0.9239), (0.3087, -0.4619, -0.8315), (0.3928, -0.5879, -0.7071), (0.4619, -0.6913, -0.5556), (0.5133, -0.7682, -0.3827), (0.5449, -0.8155, -0.1951), (0.5556, -0.8315, 5.96e-08), (0.5449, -0.8155, 0.1951), (0.5133, -0.7682, 0.3827), (0.4619, -0.6913, 0.5556), (0.3928, -0.5879, 0.7071), (0.3087, -0.4619, 0.8315), (0.2126, -0.3182, 0.9239), (0.1084, -0.1622, 0.9808), (0.1379, -0.1379, 0.9808), (0.2706, -0.2706, 0.9239), (0.3928, -0.3928, 0.8315), (0.5, -0.5, 0.7071), (0.5879, -0.5879, 0.5556), (0.6533, -0.6533, 0.3827), (0.6935, -0.6935, 0.1951), (0.7071, -0.7071, 5.96e-08), (0.6935, -0.6935, -0.1951), (0.6533, -0.6533, -0.3827), (0.5879, -0.5879, -0.5556), (0.5, -0.5, -0.7071), (0.3928, -0.3928, -0.8315), (0.2706, -0.2706, -0.9239), (0.1379, -0.1379, -0.9808), (0.1622, -0.1084, -0.9808), (0.3182, -0.2126, -0.9239), (0.4619, -0.3087, -0.8315), (0.5879, -0.3928, -0.7071), (0.6913, -0.4619, -0.5556), (0.7682, -0.5133, -0.3827), (0.8155, -0.5449, -0.1951), (0.8315, -0.5556, 5.96e-08), (0.8155, -0.5449, 0.1951), (0.7682, -0.5133, 0.3827), (0.6913, -0.4619, 0.5556), (0.5879, -0.3928, 0.7071), (0.4619, -0.3087, 0.8315), (0.3182, -0.2126, 0.9239), (0.1622, -0.1084, 0.9808), (0.1802, -0.07466, 0.9808), (0.3536, -0.1464, 0.9239), (0.5133, -0.2126, 0.8315), (0.6533, -0.2706, 0.7071), (0.7682, -0.3182, 0.5556), (0.8536, -0.3536, 0.3827), (0.9061, -0.3753, 0.1951), (0.9239, -0.3827, 5.96e-08), (0.9061, -0.3753, -0.1951), (0.8536, -0.3536, -0.3827), (0.7682, -0.3182, -0.5556), (0.6533, -0.2706, -0.7071), (0.5133, -0.2126, -0.8315), (0.3536, -0.1464, -0.9239), (0.1802, -0.07466, -0.9808), (0.1913, -0.03806, -0.9808), (0.3753, -0.07466, -0.9239), (0.5449, -0.1084, -0.8315), (0.6935, -0.1379, -0.7071), (0.8155, -0.1622, -0.5556), (0.9061, -0.1802, -0.3827), (0.9619, -0.1913, -0.1951), (0.9808, -0.1951, 5.96e-08), (0.9619, -0.1913, 0.1951), (0.9061, -0.1802, 0.3827), (0.8155, -0.1622, 0.5556), (0.6935, -0.1379, 0.7071), (0.5449, -0.1084, 0.8315), (0.3753, -0.07466, 0.9239), (0.1913, -0.03806, 0.9808), (0.1951, 1.49e-08, 0.9808), (0.3827, 6.706e-08, 0.9239), (0.5556, 2.161e-07, 0.8315), (0.7071, 8.941e-08, 0.7071), (0.8315, 2.235e-07, 0.5556), (0.9239, 1.788e-07, 0.3827), (0.9808, 2.831e-07, 0.1951), (1.0, 4.768e-07, 5.96e-08), (0.9808, 2.831e-07, -0.1951), (0.9239, 1.788e-07, -0.3827), (0.8315, 1.341e-07, -0.5556), (0.7071, 8.941e-08, -0.7071), (0.5556, 1.49e-07, -0.8315), (0.3827, 5.215e-08, -0.9239), (0.1951, 4.098e-08, -0.9808)], [], [(481, 31, 1), (480, 481, 1, 2), (479, 480, 2, 3), (478, 479, 3, 4), (477, 478, 4, 5), (476, 477, 5, 6), (475, 476, 6, 7), (474, 475, 7, 8), (473, 474, 8, 9), (472, 473, 9, 10), (471, 472, 10, 11), (470, 471, 11, 12), (469, 470, 12, 13), (468, 469, 13, 14), (467, 468, 14, 15), (0, 467, 15), (0, 15, 16), (15, 14, 17, 16), (14, 13, 18, 17), (13, 12, 19, 18), (12, 11, 20, 19), (11, 10, 21, 20), (10, 9, 22, 21), (9, 8, 23, 22), (8, 7, 24, 23), (7, 6, 25, 24), (6, 5, 26, 25), (5, 4, 27, 26), (4, 3, 28, 27), (3, 2, 29, 28), (2, 1, 30, 29), (1, 31, 30), (30, 31, 32), (29, 30, 32, 33), (28, 29, 33, 34), (27, 28, 34, 35), (26, 27, 35, 36), (25, 26, 36, 37), (24, 25, 37, 38), (23, 24, 38, 39), (22, 23, 39, 40), (21, 22, 40, 41), (20, 21, 41, 42), (19, 20, 42, 43), (18, 19, 43, 44), (17, 18, 44, 45), (16, 17, 45, 46), (0, 16, 46), (0, 46, 47), (46, 45, 48, 47), (45, 44, 49, 48), (44, 43, 50, 49), (43, 42, 51, 50), (42, 41, 52, 51), (41, 40, 53, 52), (40, 39, 54, 53), (39, 38, 55, 54), (38, 37, 56, 55), (37, 36, 57, 56), (36, 35, 58, 57), (35, 34, 59, 58), (34, 33, 60, 59), (33, 32, 61, 60), (32, 31, 61), (61, 31, 62), (60, 61, 62, 63), (59, 60, 63, 64), (58, 59, 64, 65), (57, 58, 65, 66), (56, 57, 66, 67), (55, 56, 67, 68), (54, 55, 68, 69), (53, 54, 69, 70), (52, 53, 70, 71), (51, 52, 71, 72), (50, 51, 72, 73), (49, 50, 73, 74), (48, 49, 74, 75), (47, 48, 75, 76), (0, 47, 76), (0, 76, 77), (76, 75, 78, 77), (75, 74, 79, 78), (74, 73, 80, 79), (73, 72, 81, 80), (72, 71, 82, 81), (71, 70, 83, 82), (70, 69, 84, 83), (69, 68, 85, 84), (68, 67, 86, 85), (67, 66, 87, 86), (66, 65, 88, 87), (65, 64, 89, 88), (64, 63, 90, 89), (63, 62, 91, 90), (62, 31, 91), (91, 31, 92), (90, 91, 92, 93), (89, 90, 93, 94), (88, 89, 94, 95), (87, 88, 95, 96), (86, 87, 96, 97), (85, 86, 97, 98), (84, 85, 98, 99), (83, 84, 99, 100), (82, 83, 100, 101), (81, 82, 101, 102), (80, 81, 102, 103), (79, 80, 103, 104), (78, 79, 104, 105), (77, 78, 105, 106), (0, 77, 106), (0, 106, 107), (106, 105, 108, 107), (105, 104, 109, 108), (104, 103, 110, 109), (103, 102, 111, 110), (102, 101, 112, 111), (101, 100, 113, 112), (100, 99, 114, 113), (99, 98, 115, 114), (98, 97, 116, 115), (97, 96, 117, 116), (96, 95, 118, 117), (95, 94, 119, 118), (94, 93, 120, 119), (93, 92, 121, 120), (92, 31, 121), (121, 31, 122), (120, 121, 122, 123), (119, 120, 123, 124), (118, 119, 124, 125), (117, 118, 125, 126), (116, 117, 126, 127), (115, 116, 127, 128), (114, 115, 128, 129), (113, 114, 129, 130), (112, 113, 130, 131), (111, 112, 131, 132), (110, 111, 132, 133), (109, 110, 133, 134), (108, 109, 134, 135), (107, 108, 135, 136), (0, 107, 136), (0, 136, 137), (136, 135, 138, 137), (135, 134, 139, 138), (134, 133, 140, 139), (133, 132, 141, 140), (132, 131, 142, 141), (131, 130, 143, 142), (130, 129, 144, 143), (129, 128, 145, 144), (128, 127, 146, 145), (127, 126, 147, 146), (126, 125, 148, 147), (125, 124, 149, 148), (124, 123, 150, 149), (123, 122, 151, 150), (122, 31, 151), (151, 31, 152), (150, 151, 152, 153), (149, 150, 153, 154), (148, 149, 154, 155), (147, 148, 155, 156), (146, 147, 156, 157), (145, 146, 157, 158), (144, 145, 158, 159), (143, 144, 159, 160), (142, 143, 160, 161), (141, 142, 161, 162), (140, 141, 162, 163), (139, 140, 163, 164), (138, 139, 164, 165), (137, 138, 165, 166), (0, 137, 166), (0, 166, 167), (166, 165, 168, 167), (165, 164, 169, 168), (164, 163, 170, 169), (163, 162, 171, 170), (162, 161, 172, 171), (161, 160, 173, 172), (160, 159, 174, 173), (159, 158, 175, 174), (158, 157, 176, 175), (157, 156, 177, 176), (156, 155, 178, 177), (155, 154, 179, 178), (154, 153, 180, 179), (153, 152, 181, 180), (152, 31, 181), (181, 31, 182), (180, 181, 182, 183), (179, 180, 183, 184), (178, 179, 184, 185), (177, 178, 185, 186), (176, 177, 186, 187), (175, 176, 187, 188), (174, 175, 188, 189), (173, 174, 189, 190), (172, 173, 190, 191), (171, 172, 191, 192), (170, 171, 192, 193), (169, 170, 193, 194), (168, 169, 194, 195), (167, 168, 195, 196), (0, 167, 196), (0, 196, 197), (196, 195, 198, 197), (195, 194, 199, 198), (194, 193, 200, 199), (193, 192, 201, 200), (192, 191, 202, 201), (191, 190, 203, 202), (190, 189, 204, 203), (189, 188, 205, 204), (188, 187, 206, 205), (187, 186, 207, 206), (186, 185, 208, 207), (185, 184, 209, 208), (184, 183, 210, 209), (183, 182, 211, 210), (182, 31, 211), (211, 31, 212), (210, 211, 212, 213), (209, 210, 213, 214), (208, 209, 214, 215), (207, 208, 215, 216), (206, 207, 216, 217), (205, 206, 217, 218), (204, 205, 218, 219), (203, 204, 219, 220), (202, 203, 220, 221), (201, 202, 221, 222), (200, 201, 222, 223), (199, 200, 223, 224), (198, 199, 224, 225), (197, 198, 225, 226), (0, 197, 226), (0, 226, 227), (226, 225, 228, 227), (225, 224, 229, 228), (224, 223, 230, 229), (223, 222, 231, 230), (222, 221, 232, 231), (221, 220, 233, 232), (220, 219, 234, 233), (219, 218, 235, 234), (218, 217, 236, 235), (217, 216, 237, 236), (216, 215, 238, 237), (215, 214, 239, 238), (214, 213, 240, 239), (213, 212, 241, 240), (212, 31, 241), (241, 31, 242), (240, 241, 242, 243), (239, 240, 243, 244), (238, 239, 244, 245), (237, 238, 245, 246), (236, 237, 246, 247), (235, 236, 247, 248), (234, 235, 248, 249), (233, 234, 249, 250), (232, 233, 250, 251), (231, 232, 251, 252), (230, 231, 252, 253), (229, 230, 253, 254), (228, 229, 254, 255), (227, 228, 255, 256), (0, 227, 256), (0, 256, 257), (256, 255, 258, 257), (255, 254, 259, 258), (254, 253, 260, 259), (253, 252, 261, 260), (252, 251, 262, 261), (251, 250, 263, 262), (250, 249, 264, 263), (249, 248, 265, 264), (248, 247, 266, 265), (247, 246, 267, 266), (246, 245, 268, 267), (245, 244, 269, 268), (244, 243, 270, 269), (243, 242, 271, 270), (242, 31, 271), (271, 31, 272), (270, 271, 272, 273), (269, 270, 273, 274), (268, 269, 274, 275), (267, 268, 275, 276), (266, 267, 276, 277), (265, 266, 277, 278), (264, 265, 278, 279), (263, 264, 279, 280), (262, 263, 280, 281), (261, 262, 281, 282), (260, 261, 282, 283), (259, 260, 283, 284), (258, 259, 284, 285), (257, 258, 285, 286), (0, 257, 286), (0, 286, 287), (286, 285, 288, 287), (285, 284, 289, 288), (284, 283, 290, 289), (283, 282, 291, 290), (282, 281, 292, 291), (281, 280, 293, 292), (280, 279, 294, 293), (279, 278, 295, 294), (278, 277, 296, 295), (277, 276, 297, 296), (276, 275, 298, 297), (275, 274, 299, 298), (274, 273, 300, 299), (273, 272, 301, 300), (272, 31, 301), (301, 31, 302), (300, 301, 302, 303), (299, 300, 303, 304), (298, 299, 304, 305), (297, 298, 305, 306), (296, 297, 306, 307), (295, 296, 307, 308), (294, 295, 308, 309), (293, 294, 309, 310), (292, 293, 310, 311), (291, 292, 311, 312), (290, 291, 312, 313), (289, 290, 313, 314), (288, 289, 314, 315), (287, 288, 315, 316), (0, 287, 316), (0, 316, 317), (316, 315, 318, 317), (315, 314, 319, 318), (314, 313, 320, 319), (313, 312, 321, 320), (312, 311, 322, 321), (311, 310, 323, 322), (310, 309, 324, 323), (309, 308, 325, 324), (308, 307, 326, 325), (307, 306, 327, 326), (306, 305, 328, 327), (305, 304, 329, 328), (304, 303, 330, 329), (303, 302, 331, 330), (302, 31, 331), (331, 31, 332), (330, 331, 332, 333), (329, 330, 333, 334), (328, 329, 334, 335), (327, 328, 335, 336), (326, 327, 336, 337), (325, 326, 337, 338), (324, 325, 338, 339), (323, 324, 339, 340), (322, 323, 340, 341), (321, 322, 341, 342), (320, 321, 342, 343), (319, 320, 343, 344), (318, 319, 344, 345), (317, 318, 345, 346), (0, 317, 346), (0, 346, 347), (346, 345, 348, 347), (345, 344, 349, 348), (344, 343, 350, 349), (343, 342, 351, 350), (342, 341, 352, 351), (341, 340, 353, 352), (340, 339, 354, 353), (339, 338, 355, 354), (338, 337, 356, 355), (337, 336, 357, 356), (336, 335, 358, 357), (335, 334, 359, 358), (334, 333, 360, 359), (333, 332, 361, 360), (332, 31, 361), (361, 31, 362), (360, 361, 362, 363), (359, 360, 363, 364), (358, 359, 364, 365), (357, 358, 365, 366), (356, 357, 366, 367), (355, 356, 367, 368), (354, 355, 368, 369), (353, 354, 369, 370), (352, 353, 370, 371), (351, 352, 371, 372), (350, 351, 372, 373), (349, 350, 373, 374), (348, 349, 374, 375), (347, 348, 375, 376), (0, 347, 376), (0, 376, 377), (376, 375, 378, 377), (375, 374, 379, 378), (374, 373, 380, 379), (373, 372, 381, 380), (372, 371, 382, 381), (371, 370, 383, 382), (370, 369, 384, 383), (369, 368, 385, 384), (368, 367, 386, 385), (367, 366, 387, 386), (366, 365, 388, 387), (365, 364, 389, 388), (364, 363, 390, 389), (363, 362, 391, 390), (362, 31, 391), (391, 31, 392), (390, 391, 392, 393), (389, 390, 393, 394), (388, 389, 394, 395), (387, 388, 395, 396), (386, 387, 396, 397), (385, 386, 397, 398), (384, 385, 398, 399), (383, 384, 399, 400), (382, 383, 400, 401), (381, 382, 401, 402), (380, 381, 402, 403), (379, 380, 403, 404), (378, 379, 404, 405), (377, 378, 405, 406), (0, 377, 406), (0, 406, 407), (406, 405, 408, 407), (405, 404, 409, 408), (404, 403, 410, 409), (403, 402, 411, 410), (402, 401, 412, 411), (401, 400, 413, 412), (400, 399, 414, 413), (399, 398, 415, 414), (398, 397, 416, 415), (397, 396, 417, 416), (396, 395, 418, 417), (395, 394, 419, 418), (394, 393, 420, 419), (393, 392, 421, 420), (392, 31, 421), (421, 31, 422), (420, 421, 422, 423), (419, 420, 423, 424), (418, 419, 424, 425), (417, 418, 425, 426), (416, 417, 426, 427), (415, 416, 427, 428), (414, 415, 428, 429), (413, 414, 429, 430), (412, 413, 430, 431), (411, 412, 431, 432), (410, 411, 432, 433), (409, 410, 433, 434), (408, 409, 434, 435), (407, 408, 435, 436), (0, 407, 436), (0, 436, 437), (436, 435, 438, 437), (435, 434, 439, 438), (434, 433, 440, 439), (433, 432, 441, 440), (432, 431, 442, 441), (431, 430, 443, 442), (430, 429, 444, 443), (429, 428, 445, 444), (428, 427, 446, 445), (427, 426, 447, 446), (426, 425, 448, 447), (425, 424, 449, 448), (424, 423, 450, 449), (423, 422, 451, 450), (422, 31, 451), (451, 31, 452), (450, 451, 452, 453), (449, 450, 453, 454), (448, 449, 454, 455), (447, 448, 455, 456), (446, 447, 456, 457), (445, 446, 457, 458), (444, 445, 458, 459), (443, 444, 459, 460), (442, 443, 460, 461), (441, 442, 461, 462), (440, 441, 462, 463), (439, 440, 463, 464), (438, 439, 464, 465), (437, 438, 465, 466), (0, 437, 466), (0, 466, 467), (466, 465, 468, 467), (465, 464, 469, 468), (464, 463, 470, 469), (463, 462, 471, 470), (462, 461, 472, 471), (461, 460, 473, 472), (460, 459, 474, 473), (459, 458, 475, 474), (458, 457, 476, 475), (457, 456, 477, 476), (456, 455, 478, 477), (455, 454, 479, 478), (454, 453, 480, 479), (453, 452, 481, 480), (452, 31, 481)])
me_sphere.materials.append(mat_material_001)
me_sphere.use_remesh_preserve_volume = False
me_sphere.use_remesh_preserve_attributes = False
me_sphere.use_mirror_vertex_groups = False
me_sphere.update()

# ---- objects
ob_lamp_001 = bpy.data.objects.new('Lamp.001', light_lamp_001)
ob_plane = bpy.data.objects.new('Plane', me_plane)
ob_sphere = bpy.data.objects.new('Sphere', me_sphere)
ob_camera = bpy.data.objects.new('Camera', cam_camera_001)
ob_lamp = bpy.data.objects.new('Lamp', light_lamp)

# ---- transforms, parenting, visibility, modifiers, constraints
ob_lamp_001.location = (-6.282, -6.311, 3.671)
ob_lamp_001.rotation_euler = (0.6503, 0.05522, 1.866)
ob_lamp_001.lock_rotations_4d = False
ob_lamp_001.empty_display_type = 'ARROWS'
ob_lamp_001.color = (0.0, 0.0, 0.0, 0.0)
ob_lamp_001.lineart.crease_threshold = 0.0
ob_plane.location = (0.0, 0.0, 0.0)
ob_plane.scale = (6.487, 6.487, 6.487)
ob_plane.lineart.crease_threshold = 0.0
ob_sphere.location = (-5.618, -5.499, 1.694)
ob_sphere.scale = (0.135, 0.135, 0.135)
ob_sphere.lineart.crease_threshold = 0.0
ob_camera.parent = ob_sphere
ob_camera.matrix_parent_inverse = Matrix(((7.407, 0.0, 0.0, 41.62), (0.0, 7.407, 0.0, 40.73), (2.384e-07, 0.0, 7.407, -12.55), (0.0, 0.0, 0.0, 1.0)))
ob_camera.location = (-5.592, -5.486, 7.137)
ob_camera.lineart.crease_threshold = 0.0
ob_lamp.location = (6.072, 5.781, 3.671)
ob_lamp.rotation_euler = (0.6503, 0.05522, 1.866)
ob_lamp.lock_rotations_4d = False
ob_lamp.empty_display_type = 'ARROWS'
ob_lamp.color = (0.0, 0.0, 0.0, 0.0)
ob_lamp.lineart.crease_threshold = 0.0

# ---- collection membership
col_collection_1.objects.link(ob_lamp_001)
col_collection_1.objects.link(ob_plane)
col_collection_1.objects.link(ob_sphere)
col_collection_1.objects.link(ob_camera)
col_collection_1.objects.link(ob_lamp)

# ---- scene / render settings (as saved in the file)
scene.camera = ob_camera
scene.frame_start = 1; scene.frame_end = 250; scene.frame_set(1)
scene.render.engine = 'BLENDER_EEVEE_NEXT'
scene.render.image_settings.color_mode = 'RGB'
scene.render.image_settings.compression = 90
scene.render.resolution_x = 500
scene.render.resolution_y = 500
scene.render.resolution_percentage = 50
scene.render.dither_intensity = 0.0
scene.render.bake_margin = 2
scene.render.bake_bias = 0.0
scene.cycles.use_denoising = False
scene.cycles.samples = 10
scene.cycles.sampling_pattern = 'TABULATED_SOBOL'
scene.cycles.light_sampling_threshold = 0.0
scene.cycles.use_adaptive_sampling = False
scene.cycles.use_light_tree = False
scene.cycles.blur_glossy = 0.0
scene.cycles.volume_bounces = 1
scene.cycles.pixel_filter_type = 'GAUSSIAN'
scene.cycles.sample_clamp_indirect = 0.0
scene.view_settings.view_transform = 'Standard'
bpy.context.view_layer.update()
